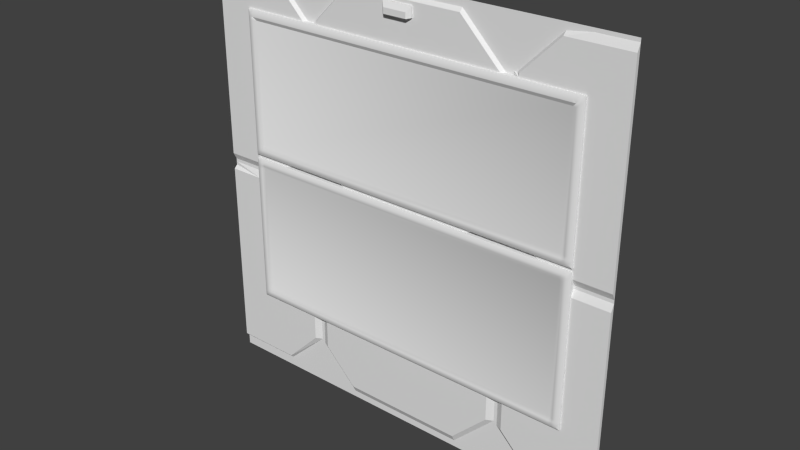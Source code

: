# Source: eng1_7.blend  (saved by Blender 2.76.0; exported with 4.5.12 LTS)
import bpy
from mathutils import Matrix  # noqa: F401  (used for matrix-valued properties, if any)

bpy.ops.wm.read_factory_settings(use_empty=True)
scene = bpy.context.scene
scene.name = 'Scene'

# ---- collections
col_collection_1 = bpy.data.collections.new('Collection 1'); scene.collection.children.link(col_collection_1)

# ---- materials (node trees are filled in below, after node groups)
mat_eng1_5 = bpy.data.materials.new('eng1_5')
mat_eng1_5.alpha_threshold = 0.0
mat_eng1_5.use_transparent_shadow = False
mat_eng1_5.roughness = 0.5
mat_eng1_5.specular_intensity = 0.0

# ---- material node trees

# ---- world
world_world = bpy.data.worlds.new('World'); scene.world = world_world
world_world.color = (0.05088, 0.05088, 0.05088)
world_world.use_sun_shadow = False
world_world.sun_shadow_jitter_overblur = 0.0
world_world.cycles.sampling_method = 'MANUAL'
world_world.cycles.sample_map_resolution = 256

# ---- meshes
me_eng1_7_back_mesh = bpy.data.meshes.new('eng1_7_back_mesh')
me_eng1_7_back_mesh.from_pydata([(1.0, 1.25, -0.82), (1.06, 1.25, -0.82), (1.02, 1.25, -0.82), (1.04, 1.25, -0.82), (-1.02, 1.25, -0.82), (-1.0, 1.25, -0.82), (-1.0, 1.25, 0.9205), (-1.0, 1.24, -0.78), (1.0, 1.25, -0.76), (1.0, 1.24, 0.96), (1.06, 1.295, 0.98), (1.02, 1.295, 0.98), (1.0, 1.24, 0.94), (1.0, 1.25, 0.98), (1.04, 1.295, 0.98), (-1.0, 1.25, -0.76), (-1.04, 1.24, -0.76), (1.06, 1.28, 0.94), (-1.04, 1.24, -0.78), (1.06, 1.28, 0.96), (-1.06, 1.25, -0.76), (-1.06, 1.25, -0.78), (-1.02, 1.24, -0.76), (-1.02, 1.295, 0.98), (-1.02, 1.24, -0.78), (-1.06, 1.28, 0.98), (-1.06, 1.28, 0.94), (-1.06, 1.28, 0.96), (1.04, 1.24, -0.76), (1.04, 1.24, -0.78), (1.02, 1.24, -0.76), (-1.04, 1.295, 0.98), (1.02, 1.24, -0.78), (1.06, 1.25, -0.76), (1.06, 1.28, -0.76), (-1.06, 1.28, -0.76), (1.06, 1.25, -0.78), (-1.04, 1.24, 0.9205), (-1.0, 1.295, 0.98), (-1.06, 1.25, 0.9205), (-1.06, 1.25, 0.96), (1.06, 1.28, -0.82), (1.02, 1.28, -0.82), (1.04, 1.28, -0.82), (-1.02, 1.28, -0.82), (-1.06, 1.28, -0.82), (-1.04, 1.28, -0.82), (-1.0, 1.28, -0.82), (-1.04, 1.24, 0.96), (-1.06, 1.25, 0.94), (1.06, 1.28, -0.8), (1.06, 1.28, -0.78), (-1.06, 1.28, -0.8), (-1.06, 1.28, -0.78), (-1.04, 1.24, 0.94), (-1.06, 1.25, 0.98), (-1.04, 1.25, 0.98), (1.06, 1.28, 0.9205), (-1.06, 1.28, 0.9205), (-1.02, 1.24, 0.9205), (-1.02, 1.24, 0.96), (-1.0, 1.24, 0.96), (1.0, 1.295, 0.98), (1.0, 1.28, -0.82), (-1.02, 1.24, 0.94), (-1.0, 1.24, 0.94), (1.06, 1.28, 0.08004), (-1.06, 1.28, 0.08004), (-1.02, 1.25, 0.98), (1.06, 1.28, 0.1801), (-1.06, 1.28, 0.1801), (-1.0, 1.25, 0.98), (1.04, 1.24, 0.94), (1.04, 1.24, 0.9205), (1.02, 1.24, 0.94), (1.02, 1.24, 0.9205), (1.06, 1.25, 0.94), (1.06, 1.25, 0.9205), (1.04, 1.24, 0.96), (1.04, 1.25, 0.98), (1.06, 1.28, 0.1), (1.06, 1.28, 0.1201), (1.06, 1.28, 0.1401), (1.06, 1.28, 0.1601), (1.02, 1.28, 0.1), (1.02, 1.28, 0.1201), (1.04, 1.28, 0.1), (1.04, 1.28, 0.1201), (-1.02, 1.28, 0.1), (-1.02, 1.28, 0.1201), (-1.06, 1.28, 0.1), (-1.06, 1.28, 0.1201), (-1.06, 1.28, 0.1401), (-1.06, 1.28, 0.1601), (-1.04, 1.28, 0.1), (-1.04, 1.28, 0.1201), (-1.0, 1.28, 0.1), (-1.0, 1.28, 0.1201), (1.0, 1.28, 0.1), (1.0, 1.28, 0.1201), (1.02, 1.25, 0.98), (1.02, 1.24, 0.96), (1.06, 1.28, 0.03998), (-1.06, 1.28, 0.03998), (1.02, 1.24, 0.9403), (1.06, 1.28, 0.06001), (-1.06, 1.28, 0.06001), (1.06, 1.25, 0.96), (-1.04, 1.25, -0.82), (-1.06, 1.25, -0.82), (1.06, 1.25, -0.8), (1.02, 1.24, -0.8), (1.04, 1.24, -0.8), (-1.02, 1.24, -0.8), (-1.06, 1.25, -0.8), (-1.04, 1.24, -0.8), (-1.0, 1.24, -0.8), (1.0, 1.24, -0.8), (1.0, 1.24, -0.78), (1.06, 1.25, 0.1801), (1.02, 1.24, 0.1801), (1.04, 1.24, 0.1801), (-1.02, 1.24, 0.1801), (-1.06, 1.25, 0.1801), (-1.04, 1.24, 0.1801), (-1.0, 1.25, 0.1801), (1.0, 1.25, 0.9205), (1.0, 1.25, 0.1801), (1.06, 1.25, 0.06001), (1.06, 1.25, 0.08004), (1.02, 1.24, 0.06001), (1.02, 1.24, 0.08004), (1.04, 1.24, 0.06001), (1.04, 1.24, 0.08004), (-1.02, 1.24, 0.06001), (-1.02, 1.24, 0.08004), (-1.06, 1.25, 0.06001), (-1.06, 1.25, 0.08004), (-1.04, 1.24, 0.06001), (-1.04, 1.24, 0.08004), (-1.0, 1.24, 0.06001), (-1.0, 1.24, 0.08004), (1.0, 1.24, 0.06001), (1.0, 1.24, 0.08004), (1.06, 1.25, 0.1601), (1.02, 1.24, 0.1601), (1.04, 1.24, 0.1601), (-1.02, 1.24, 0.1601), (-1.06, 1.25, 0.1601), (-1.04, 1.24, 0.1601), (-1.0, 1.24, 0.1601), (1.0, 1.24, 0.1601), (1.06, 1.25, 0.1), (1.06, 1.25, 0.1201), (1.06, 1.25, 0.1401), (1.02, 1.25, 0.1), (1.02, 1.25, 0.1201), (1.02, 1.24, 0.1401), (1.04, 1.25, 0.1), (1.04, 1.25, 0.1201), (1.04, 1.24, 0.1401), (-1.02, 1.25, 0.1), (-1.02, 1.25, 0.1201), (-1.02, 1.24, 0.1401), (-1.06, 1.25, 0.1), (-1.06, 1.25, 0.1201), (-1.06, 1.25, 0.1401), (-1.04, 1.25, 0.1), (-1.04, 1.25, 0.1201), (-1.04, 1.24, 0.1401), (-1.0, 1.25, 0.1), (-1.0, 1.25, 0.1201), (-1.0, 1.24, 0.1401), (1.0, 1.25, 0.1), (1.0, 1.25, 0.1201), (1.0, 1.24, 0.1401), (1.06, 1.25, 0.03998), (1.02, 1.24, 0.03998), (1.04, 1.24, 0.03998), (-1.02, 1.24, 0.03998), (-1.06, 1.25, 0.03998), (-1.04, 1.24, 0.03998), (-1.0, 1.25, 0.03998), (1.0, 1.25, 0.03998), (1.06, 1.25, 0.98), (1.02, 1.24, 0.94), (-1.02, 1.24, 0.9403), (-1.02, 1.24, 0.94), (1.02, 1.25, -0.82), (1.0, 1.25, -0.82), (1.02, 1.24, 0.94), (1.0, 1.24, 0.94), (1.02, 1.25, 0.98), (1.0, 1.25, 0.98), (1.0, 1.25, 0.9205), (-1.0, 1.25, 0.9205), (-1.06, 1.25, 0.1801), (-1.06, 1.25, 0.9205), (1.06, 1.25, 0.1801), (1.06, 1.25, 0.9205), (-1.06, 1.25, -0.8), (-1.06, 1.25, -0.78), (-1.06, 1.25, -0.82), (-1.06, 1.25, -0.82), (-1.06, 1.25, -0.82), (1.06, 1.25, -0.8), (1.06, 1.25, -0.78), (1.06, 1.25, -0.82), (1.06, 1.25, -0.82), (1.06, 1.25, -0.82), (-1.04, 1.25, -0.82), (-1.02, 1.25, -0.82), (-1.0, 1.25, -0.82), (1.04, 1.25, -0.82), (-1.0, 1.24, 0.94), (-1.0, 1.25, 0.98), (-1.06, 1.25, -0.76), (1.06, 1.25, -0.76), (-1.02, 1.25, 0.98), (-1.04, 1.25, 0.98), (-1.06, 1.25, 0.94), (-1.06, 1.25, 0.96), (-1.06, 1.25, 0.98), (-1.06, 1.25, 0.98), (-1.06, 1.25, 0.98), (1.06, 1.25, 0.94), (1.06, 1.25, 0.96), (1.04, 1.25, 0.98), (1.06, 1.25, 0.06001), (1.06, 1.25, 0.08004), (-1.06, 1.25, 0.06001), (-1.06, 1.25, 0.08004), (1.06, 1.25, 0.1601), (-1.06, 1.25, 0.1601), (1.06, 1.25, 0.1), (1.06, 1.25, 0.1), (1.06, 1.25, 0.1), (1.06, 1.25, 0.1201), (1.06, 1.25, 0.1201), (1.06, 1.25, 0.1201), (1.06, 1.25, 0.1401), (-1.06, 1.25, 0.1), (-1.06, 1.25, 0.1), (-1.06, 1.25, 0.1), (-1.06, 1.25, 0.1201), (-1.06, 1.25, 0.1201), (-1.06, 1.25, 0.1201), (-1.06, 1.25, 0.1401), (-1.0, 1.25, 0.1), (-1.02, 1.25, 0.1), (-1.0, 1.25, 0.1201), (-1.02, 1.25, 0.1201), (-1.04, 1.25, 0.1), (-1.04, 1.25, 0.1201), (1.02, 1.25, 0.1), (1.0, 1.25, 0.1), (1.02, 1.25, 0.1201), (1.0, 1.25, 0.1201), (1.04, 1.25, 0.1), (1.04, 1.25, 0.1201), (1.06, 1.25, 0.03998), (-1.06, 1.25, 0.03998), (1.06, 1.28, 0.1), (1.06, 1.28, 0.1201), (-1.06, 1.295, 0.98), (-1.06, 1.28, 0.1), (1.06, 1.28, -0.82), (-1.06, 1.28, 0.1201), (-1.06, 1.28, -0.82), (1.06, 1.28, 0.98), (1.06, 1.25, 0.98), (1.06, 1.25, 0.98), (1.06, 1.25, 0.98), (-1.02, 1.24, 0.94), (-1.28, 1.28, 1.24), (-1.28, 1.26, 0.06), (-1.28, 1.28, -0.02), (-1.28, 1.26, -1.2), (1.28, 1.28, 0.04), (1.28, 1.28, -1.22), (1.28, 1.26, -1.2), (-1.28, 1.28, -1.28), (1.28, 1.28, -1.28), (-1.28, 1.28, 1.28), (1.28, 1.28, 1.28), (-1.28, 1.28, 0.0), (1.28, 1.28, 0.0), (1.28, 1.28, 0.02), (-1.28, 1.28, 0.02), (1.28, 1.28, 1.26), (-1.28, 1.28, 1.26), (1.28, 1.28, 1.24), (-1.28, 1.28, 0.04), (1.28, 1.26, 0.06), (-1.28, 1.26, -0.04), (1.28, 1.26, -0.04), (1.28, 1.28, -0.02), (-1.28, 1.28, -1.24), (1.28, 1.28, -1.24), (-0.34, 1.28, 1.26), (-0.34, 1.28, 1.24), (-0.9, 1.28, 1.26), (-0.9, 1.28, 1.24), (-0.62, 1.28, 0.98), (0.64, 1.28, 0.98), (-0.64, 1.28, 0.98), (-0.66, 1.26, 0.98), (0.6, 1.26, 0.98), (0.62, 1.28, 0.98), (1.06, 1.26, -0.04), (1.06, 1.28, 0.02), (1.06, 1.28, 1.26), (-0.88, 1.28, -1.24), (1.001, 1.28, 0.1201), (0.4801, 1.28, 0.1201), (-0.36, 1.28, -1.24), (1.28, 1.26, 1.22), (-0.34, 1.26, 1.22), (-0.9, 1.26, 1.22), (-1.28, 1.26, 1.22), (-0.6, 1.28, 1.0), (0.66, 1.28, 1.0), (-0.58, 1.28, 1.0), (-0.56, 1.26, 1.0), (0.7, 1.26, 1.0), (0.68, 1.28, 1.0), (-0.4201, 1.26, 0.1201), (0.7999, 1.28, 0.1201), (0.38, 1.28, -1.24), (0.36, 1.28, 1.26), (0.36, 1.28, 1.24), (0.36, 1.26, 1.22), (0.86, 1.25, 0.1), (0.86, 1.28, 0.1), (1.001, 1.25, 0.1201), (0.9, 1.28, -1.24), (0.92, 1.28, 1.26), (0.92, 1.28, 1.24), (0.92, 1.26, 1.22), (-0.62, 1.28, -0.98), (0.64, 1.28, -0.98), (-0.66, 1.26, -0.98), (0.6, 1.26, -0.98), (-0.6, 1.28, -1.0), (0.66, 1.28, -1.0), (-0.56, 1.26, -1.0), (0.7, 1.26, -1.0), (1.06, 1.26, 1.22), (-0.7799, 1.28, 0.1201), (-0.6, 1.28, 0.98), (1.06, 1.28, 1.28), (-0.56, 1.26, 0.98), (0.7, 1.26, 0.98), (1.06, 1.26, 0.06), (0.66, 1.28, 0.98), (1.06, 1.28, 0.0), (-1.061, 1.26, 0.98), (1.06, 1.26, 0.98), (-1.28, 1.28, -1.22), (0.9, 1.26, -1.2), (-0.88, 1.28, -1.22), (-0.88, 1.26, -1.2), (-0.36, 1.26, -1.2), (0.38, 1.26, -1.2), (0.07996, 1.26, 1.2), (0.07998, 1.26, 1.14), (-0.09997, 1.26, 1.14), (-0.09996, 1.26, 1.2), (0.06003, 1.26, 1.14), (0.06003, 1.238, 1.133), (-0.07999, 1.26, 1.14), (-0.07999, 1.238, 1.133), (0.07996, 1.25, 1.2), (0.07998, 1.25, 1.14), (-0.07999, 1.23, 1.137), (-0.09997, 1.25, 1.14), (-0.09996, 1.25, 1.2), (0.06003, 1.23, 1.137), (0.05998, 1.23, 1.17), (-0.08001, 1.23, 1.17), (-0.6, 1.28, -0.82), (1.28, 1.28, -0.82), (-1.28, 1.26, -0.82), (-0.62, 1.28, -0.82), (0.66, 1.28, -0.82), (-0.56, 1.26, -0.82), (0.64, 1.28, -0.82), (0.6, 1.26, -0.82), (-0.66, 1.26, -0.82), (-1.28, 1.28, -0.82), (0.7, 1.26, -0.82), (1.28, 1.26, -0.82), (1.06, 1.26, -0.82), (-1.061, 1.26, -0.04), (-1.061, 1.28, 1.28), (-1.061, 1.26, -0.82), (-1.061, 1.28, 1.26), (-1.061, 1.26, 1.22), (-1.061, 1.28, 0.02), (-1.061, 1.26, 0.06), (-1.061, 1.28, 0.0), (0.82, 1.28, 0.1), (-1.04, 1.26, 0.98), (0.4401, 1.26, 0.1201), (-0.8199, 1.26, 0.1201), (-0.4601, 1.28, 0.1201), (1.001, 1.25, 0.1201), (0.8399, 1.26, 0.1201), (-1.06, 1.26, -0.8), (-0.44, 1.28, 0.1), (0.86, 1.26, 0.1), (0.42, 1.26, 0.1), (0.46, 1.28, 0.1), (-0.84, 1.26, 0.1), (-0.4, 1.26, 0.1), (-0.8, 1.28, 0.1), (-1.061, 1.26, 0.1201), (-0.8199, 1.28, 0.1201), (-0.8199, 1.277, 0.1201), (-0.8199, 1.25, 0.1201), (-0.84, 1.252, 0.1), (-0.84, 1.25, 0.1), (-0.84, 1.25, 0.1), (-0.84, 1.28, 0.1), (-1.061, 1.26, 0.1), (1.06, 1.26, 0.1), (0.86, 1.278, 0.1), (0.8399, 1.25, 0.1201), (0.8399, 1.28, 0.1201), (1.06, 1.26, 0.1201), (0.8399, 1.252, 0.1201)], [], [(230, 138, 139, 231), (134, 135, 139), (142, 130, 131, 143), (132, 228, 229, 133), (130, 132, 133), (140, 142, 143, 141), (61, 9, 193, 215), (195, 126, 191, 214), (65, 12, 9, 61), (7, 118, 8, 15), (212, 189, 117, 116), (116, 117, 118, 7), (125, 127, 194, 6), (120, 121, 73, 75), (121, 198, 199, 73), (127, 120, 75, 194), (124, 122, 59, 37), (196, 124, 37, 197), (122, 125, 6, 59), (200, 115, 18, 201), (203, 210, 115), (115, 113, 24), (210, 211, 113, 115), (117, 111, 32, 118), (189, 188, 111, 117), (112, 205, 206, 29), (207, 205, 112), (112, 29, 32), (188, 213, 112, 111), (113, 116, 7, 24), (211, 212, 116, 113), (60, 61, 215, 218), (195, 214, 187), (273, 65, 61, 60, 186), (24, 7, 15), (32, 29, 28, 30), (29, 206, 217, 28), (32, 30, 8), (18, 24, 22, 16), (201, 18, 16, 216), (220, 54, 48, 221), (197, 37, 54, 220), (48, 219, 223), (48, 60, 218, 219), (37, 59, 64, 54), (48, 186, 60), (185, 74, 104), (72, 225, 226, 78), (104, 78, 101), (194, 75, 74, 185), (73, 199, 225, 72), (75, 73, 72, 74), (101, 78, 227, 192), (78, 226, 271), (9, 101, 192, 193), (134, 140, 141, 135), (150, 151, 127, 125), (145, 146, 121, 120), (146, 232, 198, 121), (145, 120, 127), (149, 147, 122, 124), (233, 149, 124, 196), (147, 150, 125), (135, 141, 248, 249), (251, 250, 172, 163), (163, 172, 150, 147), (139, 252, 242), (245, 253, 169), (166, 169, 149, 233), (139, 135, 249, 252), (253, 251, 163, 169), (169, 163, 147), (143, 131, 254, 255), (257, 334, 256, 157, 175), (175, 157, 145, 151), (133, 229, 234), (237, 240, 160), (160, 240, 232, 146), (131, 133, 258, 254), (256, 259, 160, 157), (160, 146, 145), (141, 143, 255, 421, 248), (250, 257, 175, 172), (172, 175, 151, 150), (22, 15, 182, 179), (216, 16, 181, 261), (16, 22, 179, 181), (8, 30, 177, 183), (28, 217, 260, 178), (30, 28, 178, 177), (15, 8, 183, 182), (182, 140, 134), (261, 181, 138, 230), (181, 179, 134, 138), (183, 177, 130), (178, 260, 228, 132), (177, 178, 132, 130), (182, 183, 142, 140), (53, 52, 114, 21), (66, 262, 236), (51, 34, 33), (83, 69, 119), (87, 81, 238), (58, 70, 123, 39), (263, 82, 154), (14, 79, 270), (82, 83, 144), (35, 53, 21, 20), (70, 93, 148, 123), (96, 88, 161), (97, 171, 162), (47, 5, 4), (31, 264, 224), (57, 17, 76), (84, 155, 158), (43, 3, 2), (105, 66, 129), (85, 87, 159), (102, 105, 128), (94, 90, 243), (266, 208, 3), (95, 168, 246), (63, 0, 5), (333, 423, 420, 426), (44, 4, 108), (67, 106, 136, 137), (25, 27, 40, 222), (97, 417, 418), (106, 103, 180, 136), (26, 58, 39, 49), (46, 108, 204), (27, 26, 49, 40), (38, 71, 13), (17, 19, 107), (62, 13, 100), (265, 67, 137, 241), (41, 50, 110, 209), (31, 56, 68), (34, 102, 176), (88, 94, 167), (50, 51, 36), (92, 267, 244, 247), (89, 162, 168), (93, 92, 247, 148), (42, 2, 0), (103, 35, 20, 180), (19, 269, 272), (98, 173, 155), (99, 313, 406), (69, 57, 77), (11, 100, 79), (52, 45, 202, 114), (23, 68, 71), (86, 158, 235), (258, 133, 152), (131, 130, 133), (142, 183, 130), (259, 153, 160), (157, 160, 145), (151, 145, 127), (191, 126, 190), (12, 185, 104, 101, 9), (74, 72, 78, 104), (227, 78, 184), (64, 273, 186), (221, 48, 55), (54, 64, 186, 48), (59, 6, 273, 64), (166, 165, 169), (149, 169, 147), (122, 147, 125), (231, 139, 164), (179, 182, 134), (138, 134, 139), (200, 109, 115), (18, 115, 24), (22, 24, 15), (111, 112, 32), (118, 32, 8), (213, 1, 112), (275, 319, 274, 292), (276, 389, 382, 294), (391, 280, 279, 381), (316, 293, 278, 291), (307, 308, 304, 329, 330, 331), (362, 345, 343, 315), (359, 335, 298, 279, 280), (331, 330, 329, 299, 300, 317), (300, 299, 320, 322, 323, 317), (355, 286, 287, 310), (291, 289, 311, 347, 316), (296, 286, 355, 309, 295), (301, 302, 318, 306, 305, 303), (380, 343, 345, 385), (282, 298, 335, 344, 384, 386, 340, 328, 315, 343, 380, 383, 339, 312, 297, 281), (397, 318, 302, 301, 396), (110, 50, 36), (404, 413, 415, 348), (297, 312, 360, 361, 277, 358), (11, 62, 100), (77, 57, 76), (328, 363, 362, 315), (33, 34, 176), (295, 309, 392, 391), (98, 333, 426), (129, 66, 236), (414, 326, 405, 409), (336, 321, 325, 324, 338, 337), (414, 411, 403, 326), (310, 287, 278, 293, 353), (356, 402, 306, 318, 397), (316, 347, 357, 429, 425, 353, 293), (340, 342, 363, 328), (107, 19, 272), (268, 46, 204), (62, 38, 13), (360, 312, 339, 341, 361), (335, 359, 346, 344), (144, 83, 119), (403, 411, 412, 314), (348, 415, 409, 405), (371, 369, 377, 374), (317, 366, 367, 364, 331), (365, 364, 372, 373), (367, 366, 375, 376), (369, 373, 377), (372, 376, 379, 378), (378, 379, 374, 377), (378, 377, 373, 372), (374, 379, 376, 375), (364, 367, 376, 372), (375, 371, 374), (366, 370, 371, 375), (370, 368, 369, 371), (368, 365, 373, 369), (350, 311, 289, 284), (354, 352, 324, 325, 321), (314, 412, 401, 327), (410, 407, 327, 401), (339, 383, 388, 341), (389, 358, 277, 382), (44, 47, 4), (63, 42, 0), (42, 43, 2), (390, 384, 344, 346), (342, 340, 386, 387), (295, 391, 381, 296), (391, 392, 390, 346, 359, 280), (388, 395, 382, 277, 361, 341), (43, 266, 3), (47, 63, 5), (46, 44, 108), (387, 385, 345, 362, 363, 342), (396, 394, 283, 290), (395, 408, 393, 294, 382), (400, 398, 288, 285), (319, 397, 396, 290, 274), (294, 393, 400, 285, 276), (399, 275, 292, 288, 398), (275, 399, 424, 416, 356, 397, 319), (429, 407, 410, 425), (14, 11, 79), (76, 17, 107), (36, 51, 33), (10, 14, 270), (239, 263, 154), (154, 82, 144), (119, 69, 77), (128, 105, 129), (176, 102, 128), (347, 311, 336, 337, 338), (38, 23, 71), (323, 322, 320, 349, 351), (347, 338, 324, 352, 357), (23, 31, 68), (351, 307, 331, 364, 365, 368, 370, 366, 317, 323), (56, 31, 224), (303, 349, 320, 299, 329, 304, 354, 321, 336, 311, 350, 394, 396, 301), (174, 99, 406), (313, 85, 156), (419, 171, 418), (80, 86, 235), (332, 173, 426), (419, 418, 430, 427), (171, 97, 418), (89, 97, 162), (417, 428, 430, 418), (91, 95, 246), (95, 89, 168), (167, 94, 243), (170, 96, 161), (423, 96, 170), (420, 423, 170), (422, 420, 170), (161, 88, 167), (404, 416, 424, 413), (332, 426, 420, 422), (173, 98, 426), (84, 98, 155), (86, 84, 158), (159, 87, 238), (406, 313, 156), (428, 99, 174), (430, 428, 174), (427, 430, 174), (156, 85, 159)])
me_eng1_7_back_mesh.polygons.foreach_set('use_smooth', [1, 1, 1, 1, 1, 1, 1, 1, 1, 1, 1, 1, 1, 1, 1, 1, 1, 1, 1, 1, 1, 1, 1, 1, 1, 1, 1, 1, 1, 1, 1, 1, 1, 1, 1, 1, 1, 1, 1, 1, 1, 1, 1, 1, 1, 1, 1, 1, 1, 1, 1, 1, 1, 1, 1, 1, 1, 1, 1, 1, 1, 1, 1, 1, 1, 1, 1, 1, 1, 1, 1, 1, 1, 1, 1, 1, 1, 1, 1, 1, 1, 1, 1, 1, 1, 1, 1, 1, 1, 1, 1, 1, 1, 1, 1, 1, 1, 1, 1, 1, 1, 1, 1, 1, 1, 1, 1, 1, 1, 1, 1, 1, 1, 1, 1, 1, 1, 1, 1, 1, 1, 1, 1, 1, 1, 1, 1, 1, 1, 1, 1, 1, 1, 1, 1, 1, 1, 1, 1, 1, 1, 1, 1, 1, 1, 1, 1, 1, 1, 1, 1, 1, 1, 1, 1, 1, 1, 1, 1, 1, 1, 1, 1, 1, 1, 1, 1, 1, 1, 1, 1, 1, 1, 1, 1, 1, 1, 1, 1, 1, 0, 0, 0, 0, 0, 0, 0, 0, 0, 0, 0, 0, 0, 0, 0, 0, 1, 0, 0, 1, 1, 0, 1, 0, 1, 1, 0, 0, 0, 0, 0, 0, 0, 1, 1, 1, 0, 0, 1, 0, 0, 0, 0, 0, 0, 0, 0, 0, 0, 0, 0, 0, 0, 0, 0, 0, 0, 0, 0, 0, 0, 1, 1, 1, 0, 0, 0, 0, 0, 1, 1, 1, 0, 0, 0, 0, 0, 0, 0, 0, 0, 1, 1, 1, 1, 1, 1, 1, 1, 1, 0, 1, 0, 0, 1, 0, 1, 0, 1, 1, 1, 1, 1, 1, 1, 1, 1, 1, 1, 1, 1, 1, 1, 1, 1, 0, 1, 1, 1, 1, 1, 1, 1, 1, 1, 1])
_uv = me_eng1_7_back_mesh.uv_layers.new(name='UVMap')
_uv.uv.foreach_set('vector', [0.08676, 0.4888, 0.09293, 0.4888, 0.09293, 0.495, 0.08676, 0.495, 0.1016, 0.5234, 0.1016, 0.5313, 0.09375, 0.5313, 0.8906, 0.5234, 0.8984, 0.5234, 0.8984, 0.5313, 0.8906, 0.5313, 0.9073, 0.4779, 0.913, 0.4779, 0.913, 0.4835, 0.9073, 0.4835, 0.8984, 0.5234, 0.9062, 0.5234, 0.9062, 0.5313, 0.1094, 0.5234, 0.8906, 0.5234, 0.8906, 0.5313, 0.1094, 0.5313, 0.1094, 0.875, 0.8906, 0.875, 0.8906, 0.8828, 0.1094, 0.8828, 0.7567, 0.5518, 0.8688, 0.5518, 0.8688, 0.5529, 0.7567, 0.5529, 0.1094, 0.8672, 0.8906, 0.8672, 0.8906, 0.875, 0.1094, 0.875, 0.1094, 0.1953, 0.8906, 0.1953, 0.8906, 0.2031, 0.1094, 0.2031, 0.1094, 0.1797, 0.8906, 0.1797, 0.8906, 0.1875, 0.1094, 0.1875, 0.1094, 0.1875, 0.8906, 0.1875, 0.8906, 0.1953, 0.1094, 0.1953, 0.1094, 0.578, 0.8906, 0.578, 0.8906, 0.8672, 0.1094, 0.8672, 0.8998, 0.6196, 0.9049, 0.6196, 0.9049, 0.8103, 0.8998, 0.8103, 0.907, 0.5984, 0.9133, 0.5984, 0.9133, 0.8314, 0.907, 0.8314, 0.9004, 0.6607, 0.9031, 0.6607, 0.9031, 0.7618, 0.9004, 0.7618, 0.09399, 0.579, 0.1013, 0.579, 0.1013, 0.8509, 0.09399, 0.8509, 0.0881, 0.6502, 0.09159, 0.6502, 0.09159, 0.7796, 0.0881, 0.7796, 0.1019, 0.553, 0.1019, 0.551, 0.1752, 0.551, 0.1752, 0.553, 0.08676, 0.2238, 0.09293, 0.2238, 0.09293, 0.2299, 0.08676, 0.2299, 0.08594, 0.1797, 0.09375, 0.1797, 0.09375, 0.1875, 0.09375, 0.1875, 0.1016, 0.1875, 0.1016, 0.1953, 0.09375, 0.1797, 0.1016, 0.1797, 0.1016, 0.1875, 0.09375, 0.1875, 0.8906, 0.1875, 0.8984, 0.1875, 0.8984, 0.1953, 0.8906, 0.1953, 0.8906, 0.1797, 0.8984, 0.1797, 0.8984, 0.1875, 0.8906, 0.1875, 0.9073, 0.2352, 0.913, 0.2352, 0.913, 0.2409, 0.9073, 0.2409, 0.913, 0.2296, 0.913, 0.2352, 0.9073, 0.2352, 0.9062, 0.1875, 0.9062, 0.1953, 0.8984, 0.1953, 0.8984, 0.1797, 0.9062, 0.1797, 0.9062, 0.1875, 0.8984, 0.1875, 0.1016, 0.1875, 0.1094, 0.1875, 0.1094, 0.1953, 0.1016, 0.1953, 0.1016, 0.1797, 0.1094, 0.1797, 0.1094, 0.1875, 0.1016, 0.1875, 0.1016, 0.875, 0.1094, 0.875, 0.1094, 0.8828, 0.1016, 0.8828, 0.7567, 0.5518, 0.7567, 0.5529, 0.7556, 0.5529, 0.1017, 0.8672, 0.1094, 0.8672, 0.1094, 0.875, 0.1016, 0.875, 0.1016, 0.8673, 0.1255, 0.1955, 0.1329, 0.1955, 0.1329, 0.2029, 0.8984, 0.1953, 0.9062, 0.1953, 0.9062, 0.2031, 0.8984, 0.2031, 0.9073, 0.2409, 0.913, 0.2409, 0.913, 0.2465, 0.9073, 0.2465, 0.8984, 0.1953, 0.8984, 0.2031, 0.8906, 0.2031, 0.09375, 0.1953, 0.1016, 0.1953, 0.1016, 0.2031, 0.09375, 0.2031, 0.08676, 0.2299, 0.09293, 0.2299, 0.09293, 0.2361, 0.08676, 0.2361, 0.0881, 0.783, 0.09159, 0.783, 0.09159, 0.7865, 0.0881, 0.7865, 0.0881, 0.7796, 0.09159, 0.7796, 0.09159, 0.783, 0.0881, 0.783, 0.09375, 0.875, 0.09375, 0.8828, 0.08594, 0.8828, 0.09375, 0.875, 0.1016, 0.875, 0.1016, 0.8828, 0.09375, 0.8828, 0.09399, 0.8509, 0.1013, 0.8509, 0.1013, 0.858, 0.09399, 0.858, 0.09375, 0.875, 0.1016, 0.8673, 0.1016, 0.875, 0.8983, 0.8672, 0.8984, 0.8672, 0.8984, 0.8673, 0.907, 0.8376, 0.9133, 0.8376, 0.9133, 0.8439, 0.907, 0.8439, 0.8984, 0.8673, 0.9062, 0.875, 0.8984, 0.875, 0.9004, 0.7618, 0.9031, 0.7618, 0.9031, 0.7645, 0.9031, 0.7645, 0.907, 0.8314, 0.9133, 0.8314, 0.9133, 0.8376, 0.907, 0.8376, 0.8998, 0.8103, 0.9049, 0.8103, 0.9049, 0.8153, 0.8998, 0.8153, 0.8984, 0.875, 0.9062, 0.875, 0.9062, 0.8828, 0.8984, 0.8828, 0.907, 0.8439, 0.9133, 0.8439, 0.9133, 0.8502, 0.8906, 0.875, 0.8984, 0.875, 0.8984, 0.8828, 0.8906, 0.8828, 0.1016, 0.5234, 0.1094, 0.5234, 0.1094, 0.5313, 0.1016, 0.5313, 0.1094, 0.5625, 0.8906, 0.5625, 0.8906, 0.5703, 0.1094, 0.5703, 0.8998, 0.6144, 0.9049, 0.6144, 0.9049, 0.6196, 0.8998, 0.6196, 0.907, 0.5921, 0.9133, 0.5921, 0.9133, 0.5984, 0.907, 0.5984, 0.9031, 0.658, 0.9031, 0.6607, 0.9004, 0.6607, 0.09399, 0.5717, 0.1013, 0.5717, 0.1013, 0.579, 0.09399, 0.579, 0.0881, 0.6467, 0.09159, 0.6467, 0.09159, 0.6502, 0.0881, 0.6502, 0.1016, 0.5625, 0.1094, 0.5625, 0.1094, 0.5703, 0.1016, 0.5313, 0.1094, 0.5313, 0.1094, 0.5391, 0.1016, 0.5391, 0.1016, 0.5469, 0.1094, 0.5469, 0.1094, 0.5547, 0.1016, 0.5547, 0.1114, 0.5627, 0.1191, 0.5627, 0.1191, 0.5703, 0.1114, 0.5703, 0.09375, 0.5313, 0.09375, 0.5391, 0.08594, 0.5391, 0.08594, 0.5469, 0.09375, 0.5469, 0.09375, 0.5547, 0.0881, 0.6432, 0.09159, 0.6432, 0.09159, 0.6467, 0.0881, 0.6467, 0.09375, 0.5313, 0.1016, 0.5313, 0.1016, 0.5391, 0.09375, 0.5391, 0.09375, 0.5469, 0.1016, 0.5469, 0.1016, 0.5547, 0.09375, 0.5547, 0.1038, 0.5627, 0.1114, 0.5627, 0.1114, 0.5703, 0.8906, 0.5313, 0.8984, 0.5313, 0.8984, 0.5391, 0.8906, 0.5391, 0.8906, 0.5469, 0.891, 0.5469, 0.8984, 0.5469, 0.8984, 0.5547, 0.8906, 0.5547, 0.8809, 0.5627, 0.8885, 0.5627, 0.8885, 0.5703, 0.8809, 0.5703, 0.9073, 0.4835, 0.913, 0.4835, 0.913, 0.4892, 0.9133, 0.5795, 0.9133, 0.5858, 0.907, 0.5858, 0.907, 0.5858, 0.9133, 0.5858, 0.9133, 0.5921, 0.907, 0.5921, 0.8984, 0.5313, 0.9062, 0.5313, 0.9062, 0.5391, 0.8984, 0.5391, 0.8984, 0.5469, 0.9062, 0.5469, 0.9062, 0.5547, 0.8984, 0.5547, 0.9049, 0.6093, 0.9049, 0.6144, 0.8998, 0.6144, 0.1094, 0.5313, 0.8906, 0.5313, 0.8906, 0.5391, 0.1719, 0.5391, 0.1094, 0.5391, 0.1094, 0.5469, 0.8906, 0.5469, 0.8906, 0.5547, 0.1094, 0.5547, 0.1191, 0.5627, 0.8809, 0.5627, 0.8809, 0.5703, 0.1191, 0.5703, 0.01843, 0.5056, 0.01843, 0.504, 0.08068, 0.504, 0.08068, 0.5056, 0.08676, 0.2361, 0.09293, 0.2361, 0.09293, 0.4827, 0.08676, 0.4827, 0.09375, 0.2031, 0.1016, 0.2031, 0.1016, 0.5156, 0.09375, 0.5156, 0.8906, 0.2031, 0.8984, 0.2031, 0.8984, 0.5156, 0.8906, 0.5156, 0.9073, 0.2465, 0.913, 0.2465, 0.913, 0.4722, 0.9073, 0.4722, 0.8984, 0.2031, 0.9062, 0.2031, 0.9062, 0.5156, 0.8984, 0.5156, 0.1094, 0.2031, 0.8906, 0.2031, 0.8906, 0.5156, 0.1094, 0.5156, 0.02868, 0.5025, 0.02868, 0.503, 0.02822, 0.503, 0.08676, 0.4827, 0.09293, 0.4827, 0.09293, 0.4888, 0.08676, 0.4888, 0.09375, 0.5156, 0.1016, 0.5156, 0.1016, 0.5234, 0.09375, 0.5234, 0.8906, 0.5156, 0.8984, 0.5156, 0.8984, 0.5234, 0.9073, 0.4722, 0.913, 0.4722, 0.913, 0.4779, 0.9073, 0.4779, 0.8984, 0.5156, 0.9062, 0.5156, 0.9062, 0.5234, 0.8984, 0.5234, 0.02868, 0.5025, 0.07396, 0.5025, 0.07396, 0.503, 0.02868, 0.503, 0.08594, 0.1953, 0.08594, 0.1875, 0.08594, 0.1875, 0.08594, 0.1953, 0.9141, 0.5313, 0.9141, 0.5391, 0.9141, 0.5391, 0.9141, 0.1953, 0.9141, 0.2031, 0.9141, 0.2031, 0.9141, 0.5625, 0.9141, 0.5703, 0.9141, 0.5703, 0.7089, 0.007134, 0.7109, 0.007134, 0.7109, 0.007134, 0.08594, 0.8596, 0.08594, 0.5703, 0.08594, 0.5703, 0.08594, 0.8596, 0.9141, 0.5469, 0.9141, 0.5547, 0.9141, 0.5547, 0.9062, 0.8828, 0.9062, 0.8828, 0.9141, 0.8828, 0.9141, 0.5547, 0.9141, 0.5625, 0.9141, 0.5625, 0.08594, 0.2031, 0.08594, 0.1953, 0.08594, 0.1953, 0.08594, 0.2031, 0.08594, 0.5703, 0.08594, 0.5625, 0.08594, 0.5625, 0.08594, 0.5703, 0.5084, 0.005167, 0.5065, 0.005167, 0.5065, 0.005167, 0.5084, 0.007134, 0.5084, 0.007134, 0.5065, 0.007134, 0.1094, 0.1797, 0.1094, 0.1797, 0.1016, 0.1797, 0.09375, 0.8828, 0.08594, 0.8828, 0.08594, 0.8828, 0.9141, 0.8596, 0.9141, 0.8672, 0.9141, 0.8672, 0.707, 0.005167, 0.707, 0.005167, 0.7089, 0.005167, 0.9062, 0.1797, 0.9062, 0.1797, 0.8984, 0.1797, 0.9141, 0.5234, 0.9141, 0.5313, 0.9141, 0.5313, 0.707, 0.007134, 0.7089, 0.007134, 0.7089, 0.007134, 0.9141, 0.5156, 0.9141, 0.5234, 0.9141, 0.5234, 0.5045, 0.005167, 0.5025, 0.005167, 0.5025, 0.005167, 0.9141, 0.1797, 0.9141, 0.1797, 0.9062, 0.1797, 0.5045, 0.007134, 0.5045, 0.007134, 0.5025, 0.007134, 0.8906, 0.1797, 0.8906, 0.1797, 0.1094, 0.1797, 0.6912, 0.005167, 0.5242, 0.005167, 0.5242, 0.005167, 0.6912, 0.005167, 0.1016, 0.1797, 0.1016, 0.1797, 0.09375, 0.1797, 0.08594, 0.5313, 0.08594, 0.5234, 0.08594, 0.5234, 0.08594, 0.5313, 0.08594, 0.8828, 0.08594, 0.875, 0.08594, 0.875, 0.08594, 0.8828, 0.5084, 0.007134, 0.5261, 0.007134, 0.5261, 0.007134, 0.08594, 0.5234, 0.08594, 0.5156, 0.08594, 0.5156, 0.08594, 0.5234, 0.08594, 0.8672, 0.08594, 0.8596, 0.08594, 0.8596, 0.08594, 0.8672, 0.09375, 0.1797, 0.09375, 0.1797, 0.08594, 0.1797, 0.08594, 0.875, 0.08594, 0.8672, 0.08594, 0.8672, 0.08594, 0.875, 0.1094, 0.8828, 0.1094, 0.8828, 0.8906, 0.8828, 0.9141, 0.8672, 0.9141, 0.875, 0.9141, 0.875, 0.8906, 0.8828, 0.8906, 0.8828, 0.8984, 0.8828, 0.08594, 0.5391, 0.08594, 0.5313, 0.08594, 0.5313, 0.08594, 0.5391, 0.9141, 0.1797, 0.9141, 0.1875, 0.9141, 0.1875, 0.9141, 0.1797, 0.09375, 0.8828, 0.09375, 0.8828, 0.1016, 0.8828, 0.9141, 0.2031, 0.9141, 0.5156, 0.9141, 0.5156, 0.5065, 0.005167, 0.5045, 0.005167, 0.5045, 0.005167, 0.9141, 0.1875, 0.9141, 0.1953, 0.9141, 0.1953, 0.08594, 0.5547, 0.08594, 0.5469, 0.08594, 0.5469, 0.08594, 0.5547, 0.5065, 0.007134, 0.5065, 0.007134, 0.5045, 0.007134, 0.08594, 0.5625, 0.08594, 0.5547, 0.08594, 0.5547, 0.08594, 0.5625, 0.8984, 0.1797, 0.8984, 0.1797, 0.8906, 0.1797, 0.08594, 0.5156, 0.08594, 0.2031, 0.08594, 0.2031, 0.08594, 0.5156, 0.9141, 0.875, 0.9141, 0.8828, 0.9141, 0.8828, 0.705, 0.005167, 0.705, 0.005167, 0.707, 0.005167, 0.705, 0.007134, 0.7051, 0.007134, 0.7051, 0.007134, 0.9141, 0.5703, 0.9141, 0.8596, 0.9141, 0.8596, 0.8984, 0.8828, 0.8984, 0.8828, 0.9062, 0.8828, 0.08594, 0.1875, 0.08594, 0.1797, 0.08594, 0.1797, 0.08594, 0.1875, 0.1016, 0.8828, 0.1016, 0.8828, 0.1094, 0.8828, 0.7089, 0.005167, 0.7089, 0.005167, 0.7109, 0.005167, 0.9062, 0.5391, 0.9062, 0.5313, 0.9141, 0.5391, 0.8984, 0.5313, 0.8984, 0.5234, 0.9062, 0.5313, 0.07396, 0.503, 0.07396, 0.5025, 0.07441, 0.503, 0.9062, 0.5469, 0.9141, 0.5469, 0.9062, 0.5547, 0.8885, 0.5627, 0.8961, 0.5627, 0.8885, 0.5703, 0.8906, 0.5625, 0.8984, 0.5625, 0.8906, 0.5703, 0.8688, 0.5529, 0.8688, 0.5518, 0.8699, 0.5529, 0.8906, 0.8672, 0.8983, 0.8672, 0.8984, 0.8673, 0.8984, 0.875, 0.8906, 0.875, 0.8998, 0.8153, 0.9049, 0.8153, 0.9049, 0.8204, 0.8998, 0.8154, 0.9062, 0.8828, 0.9062, 0.875, 0.9141, 0.8828, 0.1016, 0.8672, 0.1017, 0.8672, 0.1016, 0.8673, 0.0881, 0.7865, 0.09159, 0.7865, 0.0881, 0.79, 0.09399, 0.858, 0.1013, 0.858, 0.1013, 0.8581, 0.09399, 0.8654, 0.1752, 0.553, 0.1752, 0.551, 0.1771, 0.5529, 0.1771, 0.553, 0.0881, 0.6432, 0.0881, 0.6397, 0.09159, 0.6432, 0.09399, 0.5717, 0.09399, 0.5643, 0.1013, 0.5717, 0.1019, 0.553, 0.09989, 0.553, 0.1019, 0.551, 0.08676, 0.495, 0.09293, 0.495, 0.08676, 0.5012, 0.08068, 0.5056, 0.08068, 0.504, 0.08224, 0.5056, 0.09375, 0.5234, 0.1016, 0.5234, 0.09375, 0.5313, 0.08676, 0.2238, 0.08676, 0.2176, 0.09293, 0.2238, 0.09375, 0.1953, 0.09375, 0.1875, 0.1016, 0.1953, 0.01843, 0.5056, 0.01687, 0.5056, 0.01843, 0.504, 0.8984, 0.1875, 0.9062, 0.1875, 0.8984, 0.1953, 0.8671, 0.1955, 0.8745, 0.1955, 0.8671, 0.2029, 0.9062, 0.1797, 0.9141, 0.1797, 0.9062, 0.1875, 0.4989, 0.5139, 0.6131, 0.5139, 0.615, 0.512, 0.4969, 0.512, 0.491, 0.512, 0.4122, 0.512, 0.4122, 0.5139, 0.489, 0.5139, 0.4122, 0.5139, 0.3748, 0.5139, 0.3728, 0.512, 0.4122, 0.512, 0.6131, 0.5139, 0.4989, 0.5139, 0.4969, 0.512, 0.615, 0.512, 0.7344, 0.8828, 0.7422, 0.8828, 0.75, 0.8828, 0.6406, 0.9922, 0.6406, 0.9844, 0.6406, 0.9766, 0.3594, 0.03125, 0.2812, 0.1094, 0.2656, 0.1094, 0.3594, 0.01562, 0.8516, 0.03125, 0.8516, 0.01562, 1.0, 0.01562, 1.0, 0.02344, 1.0, 0.03125, 0.6406, 0.9766, 0.6406, 0.9844, 0.6406, 0.9922, 0.3672, 0.9922, 0.3672, 0.9844, 0.3672, 0.9766, 0.3672, 0.9844, 0.3672, 0.9922, 0.2656, 0.8906, 0.2734, 0.8906, 0.2812, 0.8906, 0.3672, 0.9766, 0.9141, 0.5, 1.0, 0.5, 1.0, 0.5078, 0.9141, 0.5078, 1.0, 0.9844, 1.0, 0.9922, 0.9141, 0.9922, 0.9141, 0.9766, 1.0, 0.9766, 1.0, 0.4922, 1.0, 0.5, 0.9141, 0.5, 0.9141, 0.4844, 1.0, 0.4844, 0.1484, 0.9922, 0.1484, 0.9844, 0.1484, 0.9766, 0.2422, 0.8828, 0.25, 0.8828, 0.2578, 0.8828, 0.2656, 0.1797, 0.2656, 0.1094, 0.2812, 0.1094, 0.2812, 0.1797, 1.0, 0.0, 1.0, 0.01562, 0.8516, 0.01562, 0.7578, 0.1094, 0.7578, 0.1797, 0.75, 0.1797, 0.75, 0.1172, 0.6484, 0.01562, 0.3594, 0.01562, 0.2656, 0.1094, 0.2656, 0.1797, 0.2578, 0.1797, 0.2578, 0.1172, 0.1562, 0.01562, 0.0, 0.01562, 0.0, 0.0, 0.0857, 0.9766, 0.1484, 0.9766, 0.1484, 0.9844, 0.1484, 0.9922, 0.0857, 0.9922, 0.9141, 0.1875, 0.9141, 0.1875, 0.9141, 0.1953, 0.1764, 0.547, 0.1696, 0.5401, 0.1833, 0.5401, 0.1901, 0.547, 0.0, 0.01562, 0.1562, 0.01562, 0.1562, 0.02344, 0.1562, 0.03125, 0.0, 0.03125, 0.0, 0.02344, 0.8984, 0.8828, 0.8906, 0.8828, 0.8984, 0.8828, 0.9141, 0.8596, 0.9141, 0.8596, 0.9141, 0.8672, 0.6484, 0.01562, 0.6484, 0.03125, 0.3594, 0.03125, 0.3594, 0.01562, 0.9141, 0.2031, 0.9141, 0.2031, 0.9141, 0.5156, 1.0, 0.4844, 0.9141, 0.4844, 0.9141, 0.1797, 1.0, 0.1797, 0.705, 0.005167, 0.6912, 0.005167, 0.6912, 0.005167, 0.9141, 0.5313, 0.9141, 0.5313, 0.9141, 0.5391, 0.32, 0.5401, 0.3131, 0.547, 0.2995, 0.547, 0.3063, 0.5401, 0.8594, 0.9922, 0.7578, 0.8906, 0.7656, 0.8906, 0.7734, 0.8906, 0.8594, 0.9766, 0.8594, 0.9844, 0.32, 0.5401, 0.6003, 0.5401, 0.6072, 0.547, 0.3131, 0.547, 0.9141, 0.5078, 1.0, 0.5078, 1.0, 0.5156, 1.0, 0.5234, 0.9141, 0.5234, 0.0857, 0.8828, 0.09375, 0.8828, 0.2422, 0.8828, 0.1484, 0.9766, 0.0857, 0.9766, 1.0, 0.9766, 0.9141, 0.9766, 0.9141, 0.8828, 0.9141, 0.5469, 0.9141, 0.5391, 0.9141, 0.5234, 1.0, 0.5234, 0.75, 0.1172, 0.7344, 0.1172, 0.6484, 0.03125, 0.6484, 0.01562, 0.9141, 0.875, 0.9141, 0.875, 0.9141, 0.8828, 0.08594, 0.1797, 0.09375, 0.1797, 0.08594, 0.1797, 0.8906, 0.8828, 0.1094, 0.8828, 0.8906, 0.8828, 0.1562, 0.02344, 0.1562, 0.01562, 0.2578, 0.1172, 0.2422, 0.1172, 0.1562, 0.03125, 0.8516, 0.01562, 0.8516, 0.03125, 0.7734, 0.1094, 0.7578, 0.1094, 0.9141, 0.5625, 0.9141, 0.5625, 0.9141, 0.5703, 0.6072, 0.547, 0.6003, 0.5401, 0.614, 0.5401, 0.6208, 0.547, 0.1901, 0.547, 0.1833, 0.5401, 0.3063, 0.5401, 0.2995, 0.547, 0.4864, 0.9652, 0.5058, 0.9652, 0.5058, 0.965, 0.4864, 0.965, 0.3672, 0.9766, 0.4609, 0.9453, 0.461, 0.9687, 0.5312, 0.9687, 0.6406, 0.9766, 0.5312, 0.9453, 0.5312, 0.9687, 0.5312, 0.9687, 0.5312, 0.9453, 0.461, 0.9687, 0.4609, 0.9453, 0.4609, 0.9453, 0.461, 0.9687, 0.5058, 0.9652, 0.5085, 0.9654, 0.5058, 0.9654, 0.5312, 0.9687, 0.461, 0.9687, 0.4687, 0.9609, 0.5234, 0.9609, 0.5234, 0.9609, 0.4687, 0.9609, 0.4688, 0.9453, 0.5234, 0.9453, 0.5234, 0.9609, 0.5234, 0.9453, 0.5312, 0.9453, 0.5312, 0.9687, 0.4688, 0.9453, 0.4687, 0.9609, 0.461, 0.9687, 0.4609, 0.9453, 0.5312, 0.9687, 0.461, 0.9687, 0.461, 0.9687, 0.5312, 0.9687, 0.4837, 0.9654, 0.4864, 0.9652, 0.4864, 0.9654, 0.4617, 0.9466, 0.468, 0.9466, 0.468, 0.9464, 0.4617, 0.9466, 0.4688, 0.9444, 0.5234, 0.9444, 0.5234, 0.945, 0.4688, 0.945, 0.5245, 0.947, 0.5302, 0.947, 0.5302, 0.947, 0.5245, 0.9468, 0.9141, 1.0, 0.9141, 0.9922, 1.0, 0.9922, 1.0, 1.0, 0.7578, 0.8828, 0.7734, 0.8828, 0.7734, 0.8906, 0.7656, 0.8906, 0.7578, 0.8906, 0.6208, 0.547, 0.614, 0.5401, 0.737, 0.5401, 0.7302, 0.547, 0.7507, 0.5401, 0.7439, 0.547, 0.7302, 0.547, 0.737, 0.5401, 0.2578, 0.1172, 0.2578, 0.1797, 0.2422, 0.1797, 0.2422, 0.1172, 0.4122, 0.512, 0.3728, 0.512, 0.3748, 0.5139, 0.4122, 0.5139, 0.1016, 0.1797, 0.1094, 0.1797, 0.1016, 0.1797, 0.8906, 0.1797, 0.8984, 0.1797, 0.8906, 0.1797, 0.8984, 0.1797, 0.9062, 0.1797, 0.8984, 0.1797, 0.7734, 0.1797, 0.7578, 0.1797, 0.7578, 0.1094, 0.7734, 0.1094, 0.7344, 0.1172, 0.75, 0.1172, 0.75, 0.1797, 0.7344, 0.1797, 0.489, 0.5139, 0.4122, 0.5139, 0.4122, 0.512, 0.491, 0.512, 1.0, 0.1797, 0.9141, 0.1797, 0.7734, 0.1797, 0.7734, 0.1094, 0.8516, 0.03125, 1.0, 0.03125, 0.2422, 0.1797, 0.0857, 0.1797, 0.0, 0.1797, 0.0, 0.03125, 0.1562, 0.03125, 0.2422, 0.1172, 0.9062, 0.1797, 0.9141, 0.1797, 0.9062, 0.1797, 0.1094, 0.1797, 0.8906, 0.1797, 0.1094, 0.1797, 0.09375, 0.1797, 0.1016, 0.1797, 0.09375, 0.1797, 0.7344, 0.1797, 0.2812, 0.1797, 0.2812, 0.1094, 0.3594, 0.03125, 0.6484, 0.03125, 0.7344, 0.1172, 0.0857, 0.9922, 0.0857, 1.0, 0.0, 1.0, 0.0, 0.9922, 0.0857, 0.1797, 0.08594, 0.1875, 0.0857, 0.4844, 0.0, 0.4844, 0.0, 0.1797, 0.0857, 0.5, 0.0857, 0.5078, 0.0, 0.5078, 0.0, 0.5, 0.0, 0.9766, 0.0857, 0.9766, 0.0857, 0.9922, 0.0, 0.9922, 0.0, 0.9844, 0.0, 0.4844, 0.0857, 0.4844, 0.0857, 0.5, 0.0, 0.5, 0.0, 0.4922, 0.0857, 0.5234, 0.0, 0.5234, 0.0, 0.5156, 0.0, 0.5078, 0.0857, 0.5078, 0.0, 0.5234, 0.0857, 0.5234, 0.0857, 0.5352, 0.0857, 0.5469, 0.0857, 0.8828, 0.0857, 0.9766, 0.0, 0.9766, 0.8191, 0.547, 0.7439, 0.547, 0.7507, 0.5401, 0.8191, 0.5401, 0.9062, 0.8828, 0.8984, 0.8828, 0.9062, 0.8828, 0.9141, 0.8672, 0.9141, 0.8672, 0.9141, 0.875, 0.9141, 0.1953, 0.9141, 0.1953, 0.9141, 0.2031, 0.9141, 0.8828, 0.9062, 0.8828, 0.9141, 0.8828, 0.9141, 0.5469, 0.9141, 0.5469, 0.9141, 0.5547, 0.9141, 0.5547, 0.9141, 0.5547, 0.9141, 0.5625, 0.9141, 0.5703, 0.9141, 0.5703, 0.9141, 0.8596, 0.9141, 0.5234, 0.9141, 0.5234, 0.9141, 0.5313, 0.9141, 0.5156, 0.9141, 0.5156, 0.9141, 0.5234, 0.9141, 0.9766, 0.9141, 0.9922, 0.8594, 0.9922, 0.8594, 0.9844, 0.8594, 0.9766, 0.1094, 0.8828, 0.1016, 0.8828, 0.1094, 0.8828, 0.2812, 0.8906, 0.2734, 0.8906, 0.2656, 0.8906, 0.2656, 0.8828, 0.2812, 0.8828, 0.9141, 0.9766, 0.8594, 0.9766, 0.7734, 0.8906, 0.7734, 0.8828, 0.9141, 0.8828, 0.1016, 0.8828, 0.09375, 0.8828, 0.1016, 0.8828, 0.2812, 0.8828, 0.7344, 0.8828, 0.6406, 0.9766, 0.5312, 0.9687, 0.5312, 0.9453, 0.5234, 0.9453, 0.4688, 0.9453, 0.4609, 0.9453, 0.3672, 0.9766, 0.2812, 0.8906, 0.09375, 0.8828, 0.09375, 0.8828, 0.08594, 0.8828, 0.2578, 0.8828, 0.2656, 0.8828, 0.2656, 0.8906, 0.3672, 0.9922, 0.6406, 0.9922, 0.75, 0.8828, 0.7578, 0.8828, 0.7578, 0.8906, 0.8594, 0.9922, 0.9141, 0.9922, 0.9141, 1.0, 0.0857, 1.0, 0.0857, 0.9922, 0.1484, 0.9922, 0.705, 0.007134, 0.705, 0.007134, 0.7051, 0.007134, 0.7051, 0.007134, 0.707, 0.007134, 0.707, 0.007134, 0.5261, 0.007134, 0.5084, 0.007134, 0.5261, 0.007134, 0.7109, 0.005167, 0.7089, 0.005167, 0.7109, 0.005167, 0.6912, 0.005167, 0.705, 0.005167, 0.6912, 0.005167, 0.5261, 0.007134, 0.5261, 0.007134, 0.6893, 0.007134, 0.6893, 0.007134, 0.5084, 0.007134, 0.5084, 0.007134, 0.5261, 0.007134, 0.5065, 0.007134, 0.5084, 0.007134, 0.5065, 0.007134, 0.5261, 0.007134, 0.6893, 0.007134, 0.6893, 0.007134, 0.5261, 0.007134, 0.5025, 0.007134, 0.5045, 0.007134, 0.5025, 0.007134, 0.5045, 0.007134, 0.5065, 0.007134, 0.5045, 0.007134, 0.5045, 0.005167, 0.5045, 0.005167, 0.5025, 0.005167, 0.5084, 0.005167, 0.5084, 0.005167, 0.5065, 0.005167, 0.5242, 0.005167, 0.5084, 0.005167, 0.5084, 0.005167, 0.5242, 0.005167, 0.5242, 0.005167, 0.5084, 0.005167, 0.5242, 0.005167, 0.5242, 0.005167, 0.5084, 0.005167, 0.5065, 0.005167, 0.5065, 0.005167, 0.5045, 0.005167, 0.1764, 0.547, 0.09416, 0.547, 0.09416, 0.5401, 0.1696, 0.5401, 0.6912, 0.005167, 0.6912, 0.005167, 0.5242, 0.005167, 0.5242, 0.005167, 0.705, 0.005167, 0.705, 0.005167, 0.6912, 0.005167, 0.707, 0.005167, 0.705, 0.005167, 0.707, 0.005167, 0.7089, 0.005167, 0.707, 0.005167, 0.7089, 0.005167, 0.7089, 0.007134, 0.7089, 0.007134, 0.7109, 0.007134, 0.7051, 0.007134, 0.7051, 0.007134, 0.707, 0.007134, 0.6893, 0.007134, 0.705, 0.007134, 0.705, 0.007134, 0.6893, 0.007134, 0.6893, 0.007134, 0.705, 0.007134, 0.6893, 0.007134, 0.6893, 0.007134, 0.705, 0.007134, 0.707, 0.007134, 0.707, 0.007134, 0.7089, 0.007134])
_ca = me_eng1_7_back_mesh.color_attributes.new('Col', 'BYTE_COLOR', 'CORNER')
_ca.data.foreach_set('color', [0.009721, 0.0, 0.0, 1.0, 0.009721, 0.0, 0.0, 1.0, 0.009721, 0.0, 0.0, 1.0, 0.009721, 0.0, 0.0, 1.0, 0.009721, 0.0, 0.0, 1.0, 0.009721, 0.0, 0.0, 1.0, 0.009721, 0.0, 0.0, 1.0, 0.009721, 0.0, 0.0, 1.0, 0.009721, 0.0, 0.0, 1.0, 0.009721, 0.0, 0.0, 1.0, 0.009721, 0.0, 0.0, 1.0, 0.009721, 0.0, 0.0, 1.0, 0.009721, 0.0, 0.0, 1.0, 0.009721, 0.0, 0.0, 1.0, 0.009721, 0.0, 0.0, 1.0, 0.009721, 0.0, 0.0, 1.0, 0.009721, 0.0, 0.0, 1.0, 0.009721, 0.0, 0.0, 1.0, 0.009721, 0.0, 0.0, 1.0, 0.009721, 0.0, 0.0, 1.0, 0.009721, 0.0, 0.0, 1.0, 0.009721, 0.0, 0.0, 1.0, 0.009721, 0.0, 0.0, 1.0, 0.009721, 0.0, 0.0, 1.0, 0.009721, 0.0, 0.0, 1.0, 0.009721, 0.0, 0.0, 1.0, 0.009721, 0.0, 0.0, 1.0, 0.009721, 0.0, 0.0, 1.0, 0.009721, 0.0, 0.0, 1.0, 0.009721, 0.0, 0.0, 1.0, 0.009721, 0.0, 0.0, 1.0, 0.009721, 0.0, 0.0, 1.0, 0.009721, 0.0, 0.0, 1.0, 0.009721, 0.0, 0.0, 1.0, 0.009721, 0.0, 0.0, 1.0, 0.009721, 0.0, 0.0, 1.0, 0.009721, 0.0, 0.0, 1.0, 0.009721, 0.0, 0.0, 1.0, 0.009721, 0.0, 0.0, 1.0, 0.009721, 0.0, 0.0, 1.0, 0.009721, 0.0, 0.0, 1.0, 0.009721, 0.0, 0.0, 1.0, 0.009721, 0.0, 0.0, 1.0, 0.009721, 0.0, 0.0, 1.0, 0.009721, 0.0, 0.0, 1.0, 0.009721, 0.0, 0.0, 1.0, 0.009721, 0.0, 0.0, 1.0, 0.009721, 0.0, 0.0, 1.0, 0.009721, 0.0, 0.0, 1.0, 0.009721, 0.0, 0.0, 1.0, 0.009721, 0.0, 0.0, 1.0, 0.009721, 0.0, 0.0, 1.0, 0.009721, 0.0, 0.0, 1.0, 0.009721, 0.0, 0.0, 1.0, 0.009721, 0.0, 0.0, 1.0, 0.009721, 0.0, 0.0, 1.0, 0.009721, 0.0, 0.0, 1.0, 0.009721, 0.0, 0.0, 1.0, 0.009721, 0.0, 0.0, 1.0, 0.009721, 0.0, 0.0, 1.0, 0.009721, 0.0, 0.0, 1.0, 0.009721, 0.0, 0.0, 1.0, 0.009721, 0.0, 0.0, 1.0, 0.009721, 0.0, 0.0, 1.0, 0.009721, 0.0, 0.0, 1.0, 0.009721, 0.0, 0.0, 1.0, 0.009721, 0.0, 0.0, 1.0, 0.009721, 0.0, 0.0, 1.0, 0.009721, 0.0, 0.0, 1.0, 0.009721, 0.0, 0.0, 1.0, 0.009721, 0.0, 0.0, 1.0, 0.009721, 0.0, 0.0, 1.0, 0.009721, 0.0, 0.0, 1.0, 0.009721, 0.0, 0.0, 1.0, 0.009721, 0.0, 0.0, 1.0, 0.009721, 0.0, 0.0, 1.0, 0.009721, 0.0, 0.0, 1.0, 0.009721, 0.0, 0.0, 1.0, 0.009721, 0.0, 0.0, 1.0, 0.009721, 0.0, 0.0, 1.0, 0.009721, 0.0, 0.0, 1.0, 0.009721, 0.0, 0.0, 1.0, 0.009721, 0.0, 0.0, 1.0, 0.009721, 0.0, 0.0, 1.0, 0.009721, 0.0, 0.0, 1.0, 0.009721, 0.0, 0.0, 1.0, 0.009721, 0.0, 0.0, 1.0, 0.009721, 0.0, 0.0, 1.0, 0.009721, 0.0, 0.0, 1.0, 0.009721, 0.0, 0.0, 1.0, 0.009721, 0.0, 0.0, 1.0, 0.009721, 0.0, 0.0, 1.0, 0.009721, 0.0, 0.0, 1.0, 0.009721, 0.0, 0.0, 1.0, 0.009721, 0.0, 0.0, 1.0, 0.009721, 0.0, 0.0, 1.0, 0.009721, 0.0, 0.0, 1.0, 0.009721, 0.0, 0.0, 1.0, 0.009721, 0.0, 0.0, 1.0, 0.009721, 0.0, 0.0, 1.0, 0.009721, 0.0, 0.0, 1.0, 0.009721, 0.0, 0.0, 1.0, 0.009721, 0.0, 0.0, 1.0, 0.009721, 0.0, 0.0, 1.0, 0.009721, 0.0, 0.0, 1.0, 0.009721, 0.0, 0.0, 1.0, 0.009721, 0.0, 0.0, 1.0, 0.009721, 0.0, 0.0, 1.0, 0.009721, 0.0, 0.0, 1.0, 0.009721, 0.0, 0.0, 1.0, 0.009721, 0.0, 0.0, 1.0, 0.009721, 0.0, 0.0, 1.0, 0.009721, 0.0, 0.0, 1.0, 0.009721, 0.0, 0.0, 1.0, 0.009721, 0.0, 0.0, 1.0, 0.009721, 0.0, 0.0, 1.0, 0.009721, 0.0, 0.0, 1.0, 0.009721, 0.0, 0.0, 1.0, 0.009721, 0.0, 0.0, 1.0, 0.009721, 0.0, 0.0, 1.0, 0.009721, 0.0, 0.0, 1.0, 0.009721, 0.0, 0.0, 1.0, 0.009721, 0.0, 0.0, 1.0, 0.009721, 0.0, 0.0, 1.0, 0.009721, 0.0, 0.0, 1.0, 0.009721, 0.0, 0.0, 1.0, 0.009721, 0.0, 0.0, 1.0, 0.009721, 0.0, 0.0, 1.0, 0.009721, 0.0, 0.0, 1.0, 0.009721, 0.0, 0.0, 1.0, 0.009721, 0.0, 0.0, 1.0, 0.009721, 0.0, 0.0, 1.0, 0.009721, 0.0, 0.0, 1.0, 0.009721, 0.0, 0.0, 1.0, 0.009721, 0.0, 0.0, 1.0, 0.009721, 0.0, 0.0, 1.0, 0.009721, 0.0, 0.0, 1.0, 0.009721, 0.0, 0.0, 1.0, 0.009721, 0.0, 0.0, 1.0, 0.009721, 0.0, 0.0, 1.0, 0.009721, 0.0, 0.0, 1.0, 0.009721, 0.0, 0.0, 1.0, 0.009721, 0.0, 0.0, 1.0, 0.009721, 0.0, 0.0, 1.0, 0.009721, 0.0, 0.0, 1.0, 0.009721, 0.0, 0.0, 1.0, 0.009721, 0.0, 0.0, 1.0, 0.009721, 0.0, 0.0, 1.0, 0.009721, 0.0, 0.0, 1.0, 0.009721, 0.0, 0.0, 1.0, 0.009721, 0.0, 0.0, 1.0, 0.009721, 0.0, 0.0, 1.0, 0.009721, 0.0, 0.0, 1.0, 0.009721, 0.0, 0.0, 1.0, 0.009721, 0.0, 0.0, 1.0, 0.009721, 0.0, 0.0, 1.0, 0.009721, 0.0, 0.0, 1.0, 0.009721, 0.0, 0.0, 1.0, 0.009721, 0.0, 0.0, 1.0, 0.009721, 0.0, 0.0, 1.0, 0.009721, 0.0, 0.0, 1.0, 0.009721, 0.0, 0.0, 1.0, 0.009721, 0.0, 0.0, 1.0, 0.009721, 0.0, 0.0, 1.0, 0.009721, 0.0, 0.0, 1.0, 0.009721, 0.0, 0.0, 1.0, 0.009721, 0.0, 0.0, 1.0, 0.009721, 0.0, 0.0, 1.0, 0.009721, 0.0, 0.0, 1.0, 0.009721, 0.0, 0.0, 1.0, 0.009721, 0.0, 0.0, 1.0, 0.009721, 0.0, 0.0, 1.0, 0.009721, 0.0, 0.0, 1.0, 0.009721, 0.0, 0.0, 1.0, 0.009721, 0.0, 0.0, 1.0, 0.009721, 0.0, 0.0, 1.0, 0.009721, 0.0, 0.0, 1.0, 0.009721, 0.0, 0.0, 1.0, 0.009721, 0.0, 0.0, 1.0, 0.009721, 0.0, 0.0, 1.0, 0.009721, 0.0, 0.0, 1.0, 0.009721, 0.0, 0.0, 1.0, 0.009721, 0.0, 0.0, 1.0, 0.009721, 0.0, 0.0, 1.0, 0.009721, 0.0, 0.0, 1.0, 0.009721, 0.0, 0.0, 1.0, 0.009721, 0.0, 0.0, 1.0, 0.009721, 0.0, 0.0, 1.0, 0.009721, 0.0, 0.0, 1.0, 0.009721, 0.0, 0.0, 1.0, 0.009721, 0.0, 0.0, 1.0, 0.009721, 0.0, 0.0, 1.0, 0.009721, 0.0, 0.0, 1.0, 0.009721, 0.0, 0.0, 1.0, 0.009721, 0.0, 0.0, 1.0, 0.009721, 0.0, 0.0, 1.0, 0.009721, 0.0, 0.0, 1.0, 0.009721, 0.0, 0.0, 1.0, 0.009721, 0.0, 0.0, 1.0, 0.009721, 0.0, 0.0, 1.0, 0.009721, 0.0, 0.0, 1.0, 0.009721, 0.0, 0.0, 1.0, 0.009721, 0.0, 0.0, 1.0, 0.009721, 0.0, 0.0, 1.0, 0.009721, 0.0, 0.0, 1.0, 0.009721, 0.0, 0.0, 1.0, 0.009721, 0.0, 0.0, 1.0, 0.009721, 0.0, 0.0, 1.0, 0.009721, 0.0, 0.0, 1.0, 0.009721, 0.0, 0.0, 1.0, 0.009721, 0.0, 0.0, 1.0, 0.009721, 0.0, 0.0, 1.0, 0.009721, 0.0, 0.0, 1.0, 0.009721, 0.0, 0.0, 1.0, 0.009721, 0.0, 0.0, 1.0, 0.009721, 0.0, 0.0, 1.0, 0.009721, 0.0, 0.0, 1.0, 0.009721, 0.0, 0.0, 1.0, 0.009721, 0.0, 0.0, 1.0, 0.009721, 0.0, 0.0, 1.0, 0.009721, 0.0, 0.0, 1.0, 0.009721, 0.0, 0.0, 1.0, 0.009721, 0.0, 0.0, 1.0, 0.009721, 0.0, 0.0, 1.0, 0.009721, 0.0, 0.0, 1.0, 0.009721, 0.0, 0.0, 1.0, 0.009721, 0.0, 0.0, 1.0, 0.009721, 0.0, 0.0, 1.0, 0.009721, 0.0, 0.0, 1.0, 0.009721, 0.0, 0.0, 1.0, 0.009721, 0.0, 0.0, 1.0, 0.009721, 0.0, 0.0, 1.0, 0.009721, 0.0, 0.0, 1.0, 0.009721, 0.0, 0.0, 1.0, 0.009721, 0.0, 0.0, 1.0, 0.009721, 0.0, 0.0, 1.0, 0.009721, 0.0, 0.0, 1.0, 0.009721, 0.0, 0.0, 1.0, 0.009721, 0.0, 0.0, 1.0, 0.009721, 0.0, 0.0, 1.0, 0.009721, 0.0, 0.0, 1.0, 0.009721, 0.0, 0.0, 1.0, 0.009721, 0.0, 0.0, 1.0, 0.009721, 0.0, 0.0, 1.0, 0.009721, 0.0, 0.0, 1.0, 0.009721, 0.0, 0.0, 1.0, 0.009721, 0.0, 0.0, 1.0, 0.009721, 0.0, 0.0, 1.0, 0.009721, 0.0, 0.0, 1.0, 0.009721, 0.0, 0.0, 1.0, 0.009721, 0.0, 0.0, 1.0, 0.009721, 0.0, 0.0, 1.0, 0.009721, 0.0, 0.0, 1.0, 0.009721, 0.0, 0.0, 1.0, 0.009721, 0.0, 0.0, 1.0, 0.009721, 0.0, 0.0, 1.0, 0.009721, 0.0, 0.0, 1.0, 0.009721, 0.0, 0.0, 1.0, 0.009721, 0.0, 0.0, 1.0, 0.009721, 0.0, 0.0, 1.0, 0.009721, 0.0, 0.0, 1.0, 0.009721, 0.0, 0.0, 1.0, 0.009721, 0.0, 0.0, 1.0, 0.009721, 0.0, 0.0, 1.0, 0.009721, 0.0, 0.0, 1.0, 0.009721, 0.0, 0.0, 1.0, 0.009721, 0.0, 0.0, 1.0, 0.009721, 0.0, 0.0, 1.0, 0.009721, 0.0, 0.0, 1.0, 0.009721, 0.0, 0.0, 1.0, 0.009721, 0.0, 0.0, 1.0, 0.009721, 0.0, 0.0, 1.0, 0.009721, 0.0, 0.0, 1.0, 0.009721, 0.0, 0.0, 1.0, 0.009721, 0.0, 0.0, 1.0, 0.009721, 0.0, 0.0, 1.0, 0.009721, 0.0, 0.0, 1.0, 0.009721, 0.0, 0.0, 1.0, 0.009721, 0.0, 0.0, 1.0, 0.009721, 0.0, 0.0, 1.0, 0.009721, 0.0, 0.0, 1.0, 0.009721, 0.0, 0.0, 1.0, 0.009721, 0.0, 0.0, 1.0, 0.009721, 0.0, 0.0, 1.0, 0.009721, 0.0, 0.0, 1.0, 0.009721, 0.0, 0.0, 1.0, 0.009721, 0.0, 0.0, 1.0, 0.009721, 0.0, 0.0, 1.0, 0.009721, 0.0, 0.0, 1.0, 0.009721, 0.0, 0.0, 1.0, 0.009721, 0.0, 0.0, 1.0, 0.009721, 0.0, 0.0, 1.0, 0.009721, 0.0, 0.0, 1.0, 0.009721, 0.0, 0.0, 1.0, 0.009721, 0.0, 0.0, 1.0, 0.009721, 0.0, 0.0, 1.0, 0.009721, 0.0, 0.0, 1.0, 0.009721, 0.0, 0.0, 1.0, 0.009721, 0.0, 0.0, 1.0, 0.009721, 0.0, 0.0, 1.0, 0.009721, 0.0, 0.0, 1.0, 0.009721, 0.0, 0.0, 1.0, 0.009721, 0.0, 0.0, 1.0, 0.009721, 0.0, 0.0, 1.0, 0.009721, 0.0, 0.0, 1.0, 0.009721, 0.0, 0.0, 1.0, 0.009721, 0.0, 0.0, 1.0, 0.009721, 0.0, 0.0, 1.0, 0.009721, 0.0, 0.0, 1.0, 0.009721, 0.0, 0.0, 1.0, 0.009721, 0.0, 0.0, 1.0, 0.009721, 0.0, 0.0, 1.0, 0.009721, 0.0, 0.0, 1.0, 0.009721, 0.0, 0.0, 1.0, 0.009721, 0.0, 0.0, 1.0, 0.009721, 0.0, 0.0, 1.0, 0.009721, 0.0, 0.0, 1.0, 0.009721, 0.0, 0.0, 1.0, 0.009721, 0.0, 0.0, 1.0, 0.009721, 0.0, 0.0, 1.0, 0.009721, 0.0, 0.0, 1.0, 0.009721, 0.0, 0.0, 1.0, 0.009721, 0.0, 0.0, 1.0, 0.009721, 0.0, 0.0, 1.0, 0.009721, 0.0, 0.0, 1.0, 0.009721, 0.0, 0.0, 1.0, 0.009721, 0.0, 0.0, 1.0, 0.009721, 0.0, 0.0, 1.0, 0.009721, 0.0, 0.0, 1.0, 0.009721, 0.0, 0.0, 1.0, 0.009721, 0.0, 0.0, 1.0, 0.009721, 0.0, 0.0, 1.0, 0.009721, 0.0, 0.0, 1.0, 0.009721, 0.0, 0.0, 1.0, 0.009721, 0.0, 0.0, 1.0, 0.009721, 0.0, 0.0, 1.0, 0.009721, 0.0, 0.0, 1.0, 0.009721, 0.0, 0.0, 1.0, 0.009721, 0.0, 0.0, 1.0, 0.009721, 0.0, 0.0, 1.0, 0.009721, 0.0, 0.0, 1.0, 0.009721, 0.0, 0.0, 1.0, 0.009721, 0.0, 0.0, 1.0, 0.009721, 0.0, 0.0, 1.0, 0.009721, 0.0, 0.0, 1.0, 0.009721, 0.0, 0.0, 1.0, 0.009721, 0.0, 0.0, 1.0, 0.009721, 0.0, 0.0, 1.0, 0.009721, 0.0, 0.0, 1.0, 0.009721, 0.0, 0.0, 1.0, 0.009721, 0.0, 0.0, 1.0, 0.009721, 0.0, 0.0, 1.0, 0.009721, 0.0, 0.0, 1.0, 0.009721, 0.0, 0.0, 1.0, 0.009721, 0.0, 0.0, 1.0, 0.009721, 0.0, 0.0, 1.0, 0.009721, 0.0, 0.0, 1.0, 0.009721, 0.0, 0.0, 1.0, 0.009721, 0.0, 0.0, 1.0, 0.009721, 0.0, 0.0, 1.0, 0.009721, 0.0, 0.0, 1.0, 0.009721, 0.0, 0.0, 1.0, 0.009721, 0.0, 0.0, 1.0, 0.009721, 0.0, 0.0, 1.0, 0.009721, 0.0, 0.0, 1.0, 0.009721, 0.0, 0.0, 1.0, 0.009721, 0.0, 0.0, 1.0, 0.009721, 0.0, 0.0, 1.0, 0.009721, 0.0, 0.0, 1.0, 0.009721, 0.0, 0.0, 1.0, 0.009721, 0.0, 0.0, 1.0, 0.009721, 0.0, 0.0, 1.0, 0.009721, 0.0, 0.0, 1.0, 0.009721, 0.0, 0.0, 1.0, 0.009721, 0.0, 0.0, 1.0, 0.009721, 0.0, 0.0, 1.0, 0.009721, 0.0, 0.0, 1.0, 0.009721, 0.0, 0.0, 1.0, 0.009721, 0.0, 0.0, 1.0, 0.009721, 0.0, 0.0, 1.0, 0.009721, 0.0, 0.0, 1.0, 0.009721, 0.0, 0.0, 1.0, 0.009721, 0.0, 0.0, 1.0, 0.009721, 0.0, 0.0, 1.0, 0.009721, 0.0, 0.0, 1.0, 0.009721, 0.0, 0.0, 1.0, 0.009721, 0.0, 0.0, 1.0, 0.009721, 0.0, 0.0, 1.0, 0.009721, 0.0, 0.0, 1.0, 0.009721, 0.0, 0.0, 1.0, 0.009721, 0.0, 0.0, 1.0, 0.009721, 0.0, 0.0, 1.0, 0.009721, 0.0, 0.0, 1.0, 0.009721, 0.0, 0.0, 1.0, 0.009721, 0.0, 0.0, 1.0, 0.009721, 0.0, 0.0, 1.0, 0.009721, 0.0, 0.0, 1.0, 0.009721, 0.0, 0.0, 1.0, 0.009721, 0.0, 0.0, 1.0, 0.009721, 0.0, 0.0, 1.0, 0.009721, 0.0, 0.0, 1.0, 0.009721, 0.0, 0.0, 1.0, 0.009721, 0.0, 0.0, 1.0, 0.009721, 0.0, 0.0, 1.0, 0.009721, 0.0, 0.0, 1.0, 0.009721, 0.0, 0.0, 1.0, 0.009721, 0.0, 0.0, 1.0, 0.009721, 0.0, 0.0, 1.0, 0.009721, 0.0, 0.0, 1.0, 0.009721, 0.0, 0.0, 1.0, 0.009721, 0.0, 0.0, 1.0, 0.009721, 0.0, 0.0, 1.0, 0.009721, 0.0, 0.0, 1.0, 0.009721, 0.0, 0.0, 1.0, 0.009721, 0.0, 0.0, 1.0, 0.009721, 0.0, 0.0, 1.0, 0.009721, 0.0, 0.0, 1.0, 0.009721, 0.0, 0.0, 1.0, 0.009721, 0.0, 0.0, 1.0, 0.009721, 0.0, 0.0, 1.0, 0.009721, 0.0, 0.0, 1.0, 0.009721, 0.0, 0.0, 1.0, 0.009721, 0.0, 0.0, 1.0, 0.009721, 0.0, 0.0, 1.0, 0.009721, 0.0, 0.0, 1.0, 0.009721, 0.0, 0.0, 1.0, 0.009721, 0.0, 0.0, 1.0, 0.009721, 0.0, 0.0, 1.0, 0.009721, 0.0, 0.0, 1.0, 0.009721, 0.0, 0.0, 1.0, 0.009721, 0.0, 0.0, 1.0, 0.009721, 0.0, 0.0, 1.0, 0.009721, 0.0, 0.0, 1.0, 0.009721, 0.0, 0.0, 1.0, 0.009721, 0.0, 0.0, 1.0, 0.009721, 0.0, 0.0, 1.0, 0.009721, 0.0, 0.0, 1.0, 0.009721, 0.0, 0.0, 1.0, 0.009721, 0.0, 0.0, 1.0, 0.009721, 0.0, 0.0, 1.0, 0.009721, 0.0, 0.0, 1.0, 0.009721, 0.0, 0.0, 1.0, 0.009721, 0.0, 0.0, 1.0, 0.009721, 0.0, 0.0, 1.0, 0.009721, 0.0, 0.0, 1.0, 0.009721, 0.0, 0.0, 1.0, 0.009721, 0.0, 0.0, 1.0, 0.009721, 0.0, 0.0, 1.0, 0.009721, 0.0, 0.0, 1.0, 0.009721, 0.0, 0.0, 1.0, 0.009721, 0.0, 0.0, 0.9961, 0.009721, 0.0, 0.0, 1.0, 0.009721, 0.0, 0.0, 1.0, 0.009721, 0.0, 0.0, 0.9961, 0.009721, 0.0, 0.0, 1.0, 0.009721, 0.0, 0.0, 1.0, 0.009721, 0.0, 0.0, 1.0, 0.009721, 0.0, 0.0, 1.0, 0.009721, 0.0, 0.0, 1.0, 0.009721, 0.0, 0.0, 1.0, 0.009721, 0.0, 0.0, 1.0, 0.009721, 0.0, 0.0, 1.0, 0.009721, 0.0, 0.0, 1.0, 0.009721, 0.0, 0.0, 1.0, 0.009721, 0.0, 0.0, 1.0, 0.009721, 0.0, 0.0, 1.0, 0.009721, 0.0, 0.0, 1.0, 0.009721, 0.0, 0.0, 1.0, 0.009721, 0.0, 0.0, 1.0, 0.009721, 0.0, 0.0, 1.0, 0.009721, 0.0, 0.0, 1.0, 0.009721, 0.0, 0.0, 1.0, 0.009721, 0.0, 0.0, 1.0, 0.009721, 0.0, 0.0, 1.0, 0.009721, 0.0, 0.0, 1.0, 0.009721, 0.0, 0.0, 1.0, 0.009721, 0.0, 0.0, 1.0, 0.009721, 0.0, 0.0, 1.0, 0.009721, 0.0, 0.0, 1.0, 0.009721, 0.0, 0.0, 1.0, 0.009721, 0.0, 0.0, 1.0, 0.009721, 0.0, 0.0, 1.0, 0.009721, 0.0, 0.0, 1.0, 0.009721, 0.0, 0.0, 1.0, 0.009721, 0.0, 0.0, 1.0, 0.009721, 0.0, 0.0, 1.0, 0.009721, 0.0, 0.0, 1.0, 0.009721, 0.0, 0.0, 1.0, 0.009721, 0.0, 0.0, 1.0, 0.009721, 0.0, 0.0, 1.0, 0.009721, 0.0, 0.0, 1.0, 0.009721, 0.0, 0.0, 1.0, 0.009721, 0.0, 0.0, 1.0, 0.009721, 0.0, 0.0, 1.0, 0.009721, 0.0, 0.0, 1.0, 0.009721, 0.0, 0.0, 1.0, 0.009721, 0.0, 0.0, 1.0, 0.009721, 0.0, 0.0, 1.0, 0.009721, 0.0, 0.0, 1.0, 0.009721, 0.0, 0.0, 1.0, 0.009721, 0.0, 0.0, 1.0, 0.009721, 0.0, 0.0, 1.0, 0.009721, 0.0, 0.0, 1.0, 0.009721, 0.0, 0.0, 1.0, 0.009721, 0.0, 0.0, 1.0, 0.009721, 0.0, 0.0, 1.0, 0.009721, 0.0, 0.0, 1.0, 0.009721, 0.0, 0.0, 1.0, 0.009721, 0.0, 0.0, 1.0, 0.009721, 0.0, 0.0, 1.0, 0.009721, 0.0, 0.0, 1.0, 0.009721, 0.0, 0.0, 1.0, 0.009721, 0.0, 0.0, 1.0, 0.009721, 0.0, 0.0, 1.0, 0.009721, 0.0, 0.0, 1.0, 0.009721, 0.0, 0.0, 1.0, 0.009721, 0.0, 0.0, 1.0, 0.009721, 0.0, 0.0, 1.0, 0.009721, 0.0, 0.0, 1.0, 0.009721, 0.0, 0.0, 1.0, 0.009721, 0.0, 0.0, 1.0, 0.009721, 0.0, 0.0, 1.0, 0.009721, 0.0, 0.0, 1.0, 0.009721, 0.0, 0.0, 1.0, 0.009721, 0.0, 0.0, 1.0, 0.009721, 0.0, 0.0, 1.0, 0.009721, 0.0, 0.0, 1.0, 0.009721, 0.0, 0.0, 1.0, 0.009721, 0.0, 0.0, 1.0, 0.009721, 0.0, 0.0, 1.0, 0.009721, 0.0, 0.0, 1.0, 0.009721, 0.0, 0.0, 1.0, 0.009721, 0.0, 0.0, 1.0, 0.009721, 0.0, 0.0, 1.0, 0.009721, 0.0, 0.0, 1.0, 0.009721, 0.0, 0.0, 1.0, 0.009721, 0.0, 0.0, 1.0, 0.009721, 0.0, 0.0, 1.0, 0.009721, 0.0, 0.0, 1.0, 0.009721, 0.0, 0.0, 1.0, 0.009721, 0.0, 0.0, 1.0, 0.009721, 0.0, 0.0, 1.0, 0.009721, 0.0, 0.0, 1.0, 0.009721, 0.0, 0.0, 1.0, 0.009721, 0.0, 0.0, 1.0, 0.009721, 0.0, 0.0, 1.0, 0.009721, 0.0, 0.0, 1.0, 0.009721, 0.0, 0.0, 1.0, 0.009721, 0.0, 0.0, 1.0, 0.009721, 0.0, 0.0, 1.0, 0.009721, 0.0, 0.0, 1.0, 0.009721, 0.0, 0.0, 1.0, 0.009721, 0.0, 0.0, 1.0, 0.009721, 0.0, 0.0, 1.0, 0.009721, 0.0, 0.0, 1.0, 0.009721, 0.0, 0.0, 1.0, 0.009721, 0.0, 0.0, 1.0, 0.009721, 0.0, 0.0, 1.0, 0.009721, 0.0, 0.0, 1.0, 0.009721, 0.0, 0.0, 1.0, 0.009721, 0.0, 0.0, 1.0, 0.009721, 0.0, 0.0, 1.0, 0.009721, 0.0, 0.0, 1.0, 0.009721, 0.0, 0.0, 1.0, 0.009721, 0.0, 0.0, 1.0, 0.009721, 0.0, 0.0, 1.0, 0.009721, 0.0, 0.0, 1.0, 0.009721, 0.0, 0.0, 1.0, 0.009721, 0.0, 0.0, 1.0, 0.009721, 0.0, 0.0, 1.0, 0.009721, 0.0, 0.0, 1.0, 0.009721, 0.0, 0.0, 1.0, 0.009721, 0.0, 0.0, 1.0, 0.009721, 0.0, 0.0, 1.0, 0.009721, 0.0, 0.0, 1.0, 0.009721, 0.0, 0.0, 1.0, 0.009721, 0.0, 0.0, 1.0, 0.009721, 0.0, 0.0, 1.0, 0.009721, 0.0, 0.0, 1.0, 0.009721, 0.0, 0.0, 1.0, 0.009721, 0.0, 0.0, 1.0, 0.009721, 0.0, 0.0, 1.0, 0.009721, 0.0, 0.0, 1.0, 0.009721, 0.0, 0.0, 1.0, 0.009721, 0.0, 0.0, 1.0, 0.009721, 0.0, 0.0, 1.0, 0.009721, 0.0, 0.0, 1.0, 0.009721, 0.0, 0.0, 1.0, 0.009721, 0.0, 0.0, 1.0, 0.009721, 0.0, 0.0, 1.0, 0.009721, 0.0, 0.0, 1.0, 0.009721, 0.0, 0.0, 1.0, 0.009721, 0.0, 0.0, 1.0, 0.009721, 0.0, 0.0, 1.0, 0.009721, 0.0, 0.0, 1.0, 0.009721, 0.0, 0.0, 1.0, 0.009721, 0.0, 0.0, 1.0, 0.009721, 0.0, 0.0, 1.0, 0.009721, 0.0, 0.0, 1.0, 0.009721, 0.0, 0.0, 1.0, 0.009721, 0.0, 0.0, 1.0, 0.009721, 0.0, 0.0, 1.0, 0.009721, 0.0, 0.0, 1.0, 0.009721, 0.0, 0.0, 1.0, 0.009721, 0.0, 0.0, 1.0, 0.009721, 0.0, 0.0, 1.0, 0.009721, 0.0, 0.0, 1.0, 0.009721, 0.0, 0.0, 1.0, 0.009721, 0.0, 0.0, 1.0, 0.009721, 0.0, 0.0, 1.0, 0.009721, 0.0, 0.0, 1.0, 0.009721, 0.0, 0.0, 1.0, 0.009721, 0.0, 0.0, 1.0, 0.009721, 0.0, 0.0, 1.0, 0.009721, 0.0, 0.0, 1.0, 0.009721, 0.0, 0.0, 1.0, 0.009721, 0.0, 0.0, 1.0, 0.009721, 0.0, 0.0, 1.0, 0.009721, 0.0, 0.0, 1.0, 0.009721, 0.0, 0.0, 1.0, 0.009721, 0.0, 0.0, 1.0, 0.009721, 0.0, 0.0, 1.0, 0.009721, 0.0, 0.0, 1.0, 0.009721, 0.0, 0.0, 1.0, 0.009721, 0.0, 0.0, 1.0, 0.009721, 0.0, 0.0, 1.0, 0.009721, 0.0, 0.0, 1.0, 0.009721, 0.0, 0.0, 1.0, 0.009721, 0.0, 0.0, 1.0, 0.009721, 0.0, 0.0, 1.0, 0.009721, 0.0, 0.0, 1.0, 0.009721, 0.0, 0.0, 1.0, 0.009721, 0.0, 0.0, 1.0, 0.009721, 0.0, 0.0, 1.0, 0.009721, 0.0, 0.0, 1.0, 0.009721, 0.0, 0.0, 1.0, 0.009721, 0.0, 0.0, 1.0, 0.009721, 0.0, 0.0, 1.0, 0.007499, 0.0, 0.0, 1.0, 0.007499, 0.0, 0.0, 1.0, 0.007499, 0.0, 0.0, 1.0, 0.007499, 0.0, 0.0, 1.0, 0.007499, 0.0, 0.0, 1.0, 0.007499, 0.0, 0.0, 1.0, 0.007499, 0.0, 0.0, 1.0, 0.007499, 0.0, 0.0, 1.0, 0.007499, 0.0, 0.0, 1.0, 0.007499, 0.0, 0.0, 1.0, 0.007499, 0.0, 0.0, 1.0, 0.007499, 0.0, 0.0, 1.0, 0.007499, 0.0, 0.0, 1.0, 0.007499, 0.0, 0.0, 1.0, 0.007499, 0.0, 0.0, 1.0, 0.007499, 0.0, 0.0, 1.0, 0.007499, 0.0, 0.0, 1.0, 0.007499, 0.0, 0.0, 1.0, 0.007499, 0.0, 0.0, 1.0, 0.007499, 0.0, 0.0, 1.0, 0.007499, 0.0, 0.0, 1.0, 0.007499, 0.0, 0.0, 1.0, 0.007499, 0.0, 0.0, 1.0, 0.007499, 0.0, 0.0, 1.0, 0.007499, 0.0, 0.0, 1.0, 0.007499, 0.0, 0.0, 1.0, 0.007499, 0.0, 0.0, 1.0, 0.007499, 0.0, 0.0, 1.0, 0.007499, 0.0, 0.0, 1.0, 0.007499, 0.0, 0.0, 1.0, 0.007499, 0.0, 0.0, 1.0, 0.007499, 0.0, 0.0, 1.0, 0.007499, 0.0, 0.0, 1.0, 0.007499, 0.0, 0.0, 1.0, 0.007499, 0.0, 0.0, 1.0, 0.007499, 0.0, 0.0, 1.0, 0.007499, 0.0, 0.0, 1.0, 0.007499, 0.0, 0.0, 1.0, 0.007499, 0.0, 0.0, 1.0, 0.007499, 0.0, 0.0, 1.0, 0.007499, 0.0, 0.0, 1.0, 0.007499, 0.0, 0.0, 1.0, 0.007499, 0.0, 0.0, 1.0, 0.007499, 0.0, 0.0, 1.0, 0.007499, 0.0, 0.0, 1.0, 0.007499, 0.0, 0.0, 1.0, 0.007499, 0.0, 0.0, 1.0, 0.007499, 0.0, 0.0, 1.0, 0.007499, 0.0, 0.0, 1.0, 0.007499, 0.0, 0.0, 1.0, 0.007499, 0.0, 0.0, 1.0, 0.007499, 0.0, 0.0, 1.0, 0.007499, 0.0, 0.0, 1.0, 0.007499, 0.0, 0.0, 1.0, 0.007499, 0.0, 0.0, 1.0, 0.007499, 0.0, 0.0, 1.0, 0.007499, 0.0, 0.0, 1.0, 0.007499, 0.0, 0.0, 1.0, 0.007499, 0.0, 0.0, 1.0, 0.007499, 0.0, 0.0, 1.0, 0.007499, 0.0, 0.0, 1.0, 0.007499, 0.0, 0.0, 1.0, 0.007499, 0.0, 0.0, 1.0, 0.007499, 0.0, 0.0, 1.0, 0.007499, 0.0, 0.0, 1.0, 0.007499, 0.0, 0.0, 1.0, 0.007499, 0.0, 0.0, 1.0, 0.007499, 0.0, 0.0, 1.0, 0.007499, 0.0, 0.0, 1.0, 0.007499, 0.0, 0.0, 1.0, 0.007499, 0.0, 0.0, 1.0, 0.007499, 0.0, 0.0, 1.0, 0.007499, 0.0, 0.0, 1.0, 0.007499, 0.0, 0.0, 1.0, 0.007499, 0.0, 0.0, 1.0, 0.007499, 0.0, 0.0, 1.0, 0.007499, 0.0, 0.0, 1.0, 0.007499, 0.0, 0.0, 1.0, 0.007499, 0.0, 0.0, 1.0, 0.007499, 0.0, 0.0, 1.0, 0.007499, 0.0, 0.0, 1.0, 0.007499, 0.0, 0.0, 1.0, 0.007499, 0.0, 0.0, 1.0, 0.007499, 0.0, 0.0, 1.0, 0.007499, 0.0, 0.0, 1.0, 0.007499, 0.0, 0.0, 1.0, 0.007499, 0.0, 0.0, 1.0, 0.007499, 0.0, 0.0, 1.0, 0.009721, 0.0, 0.0, 1.0, 0.009721, 0.0, 0.0, 1.0, 0.009721, 0.0, 0.0, 1.0, 0.007499, 0.0, 0.0, 1.0, 0.007499, 0.0, 0.0, 1.0, 0.007499, 0.0, 0.0, 1.0, 0.007499, 0.0, 0.0, 1.0, 0.007499, 0.0, 0.0, 1.0, 0.007499, 0.0, 0.0, 1.0, 0.007499, 0.0, 0.0, 1.0, 0.007499, 0.0, 0.0, 1.0, 0.007499, 0.0, 0.0, 1.0, 0.007499, 0.0, 0.0, 1.0, 0.009721, 0.0, 0.0, 1.0, 0.009721, 0.0, 0.0, 1.0, 0.009721, 0.0, 0.0, 1.0, 0.009721, 0.0, 0.0, 1.0, 0.009721, 0.0, 0.0, 1.0, 0.009721, 0.0, 0.0, 1.0, 0.007499, 0.0, 0.0, 1.0, 0.007499, 0.0, 0.0, 1.0, 0.007499, 0.0, 0.0, 1.0, 0.007499, 0.0, 0.0, 1.0, 0.009721, 0.0, 0.0, 1.0, 0.009721, 0.0, 0.0, 1.0, 0.009721, 0.0, 0.0, 1.0, 0.007499, 0.0, 0.0, 1.0, 0.007499, 0.0, 0.0, 1.0, 0.007499, 0.0, 0.0, 1.0, 0.007499, 0.0, 0.0, 1.0, 0.009721, 0.0, 0.0, 1.0, 0.009721, 0.0, 0.0, 0.9961, 0.009721, 0.0, 0.0, 0.9961, 0.009721, 0.0, 0.0, 1.0, 0.009721, 0.0, 0.0, 1.0, 0.009721, 0.0, 0.0, 1.0, 0.007499, 0.0, 0.0, 1.0, 0.007499, 0.0, 0.0, 1.0, 0.007499, 0.0, 0.0, 1.0, 0.007499, 0.0, 0.0, 1.0, 0.007499, 0.0, 0.0, 1.0, 0.007499, 0.0, 0.0, 1.0, 0.007499, 0.0, 0.0, 1.0, 0.007499, 0.0, 0.0, 1.0, 0.007499, 0.0, 0.0, 1.0, 0.007499, 0.0, 0.0, 1.0, 0.007499, 0.0, 0.0, 1.0, 0.007499, 0.0, 0.0, 1.0, 0.007499, 0.0, 0.0, 1.0, 0.007499, 0.0, 0.0, 1.0, 0.007499, 0.0, 0.0, 1.0, 0.007499, 0.0, 0.0, 1.0, 0.007499, 0.0, 0.0, 1.0, 0.007499, 0.0, 0.0, 1.0, 0.007499, 0.0, 0.0, 1.0, 0.007499, 0.0, 0.0, 1.0, 0.007499, 0.0, 0.0, 1.0, 0.007499, 0.0, 0.0, 1.0, 0.007499, 0.0, 0.0, 1.0, 0.007499, 0.0, 0.0, 1.0, 0.007499, 0.0, 0.0, 1.0, 0.007499, 0.0, 0.0, 1.0, 0.007499, 0.0, 0.0, 1.0, 0.007499, 0.0, 0.0, 1.0, 0.007499, 0.0, 0.0, 1.0, 0.007499, 0.0, 0.0, 1.0, 0.007499, 0.0, 0.0, 1.0, 0.007499, 0.0, 0.0, 1.0, 0.007499, 0.0, 0.0, 1.0, 0.007499, 0.0, 0.0, 1.0, 0.007499, 0.0, 0.0, 1.0, 0.009721, 0.0, 0.0, 1.0, 0.009721, 0.0, 0.0, 1.0, 0.009721, 0.0, 0.0, 1.0, 0.009721, 0.0, 0.0, 1.0, 0.009721, 0.0, 0.0, 1.0, 0.009721, 0.0, 0.0, 1.0, 0.009721, 0.0, 0.0, 1.0, 0.009721, 0.0, 0.0, 1.0, 0.009721, 0.0, 0.0, 1.0, 0.007499, 0.0, 0.0, 1.0, 0.007499, 0.0, 0.0, 1.0, 0.007499, 0.0, 0.0, 1.0, 0.007499, 0.0, 0.0, 1.0, 0.007499, 0.0, 0.0, 1.0, 0.007499, 0.0, 0.0, 1.0, 0.007499, 0.0, 0.0, 1.0, 0.007499, 0.0, 0.0, 1.0, 0.007499, 0.0, 0.0, 1.0, 0.009721, 0.0, 0.0, 1.0, 0.009721, 0.0, 0.0, 1.0, 0.009721, 0.0, 0.0, 1.0, 0.007499, 0.0, 0.0, 1.0, 0.007499, 0.0, 0.0, 1.0, 0.007499, 0.0, 0.0, 1.0, 0.007499, 0.0, 0.0, 1.0, 0.007499, 0.0, 0.0, 1.0, 0.007499, 0.0, 0.0, 1.0, 0.007499, 0.0, 0.0, 1.0, 0.007499, 0.0, 0.0, 1.0, 0.007499, 0.0, 0.0, 1.0, 0.007499, 0.0, 0.0, 1.0, 0.007499, 0.0, 0.0, 1.0, 0.007499, 0.0, 0.0, 1.0, 0.007499, 0.0, 0.0, 1.0, 0.007499, 0.0, 0.0, 1.0, 0.007499, 0.0, 0.0, 1.0, 0.007499, 0.0, 0.0, 1.0, 0.007499, 0.0, 0.0, 1.0, 0.007499, 0.0, 0.0, 1.0, 0.007499, 0.0, 0.0, 1.0, 0.007499, 0.0, 0.0, 1.0, 0.007499, 0.0, 0.0, 1.0, 0.007499, 0.0, 0.0, 1.0, 0.007499, 0.0, 0.0, 1.0, 0.007499, 0.0, 0.0, 1.0, 0.007499, 0.0, 0.0, 1.0, 0.007499, 0.0, 0.0, 1.0, 0.007499, 0.0, 0.0, 1.0, 0.007499, 0.0, 0.0, 1.0, 0.007499, 0.0, 0.0, 1.0, 0.007499, 0.0, 0.0, 1.0, 0.007499, 0.0, 0.0, 1.0, 0.007499, 0.0, 0.0, 1.0, 0.007499, 0.0, 0.0, 1.0, 0.007499, 0.0, 0.0, 1.0, 0.007499, 0.0, 0.0, 1.0, 0.007499, 0.0, 0.0, 1.0, 0.007499, 0.0, 0.0, 1.0, 0.007499, 0.0, 0.0, 1.0, 0.007499, 0.0, 0.0, 1.0, 0.007499, 0.0, 0.0, 1.0, 0.007499, 0.0, 0.0, 1.0, 0.007499, 0.0, 0.0, 1.0, 0.007499, 0.0, 0.0, 1.0, 0.007499, 0.0, 0.0, 1.0, 0.007499, 0.0, 0.0, 1.0, 0.007499, 0.0, 0.0, 1.0, 0.007499, 0.0, 0.0, 1.0, 0.007499, 0.0, 0.0, 1.0, 0.007499, 0.0, 0.0, 1.0, 0.007499, 0.0, 0.0, 1.0, 0.007499, 0.0, 0.0, 1.0, 0.007499, 0.0, 0.0, 1.0, 0.007499, 0.0, 0.0, 1.0, 0.007499, 0.0, 0.0, 1.0, 0.007499, 0.0, 0.0, 1.0, 0.007499, 0.0, 0.0, 1.0, 0.007499, 0.0, 0.0, 1.0, 0.007499, 0.0, 0.0, 1.0, 0.007499, 0.0, 0.0, 1.0, 0.007499, 0.0, 0.0, 1.0, 0.007499, 0.0, 0.0, 1.0, 0.007499, 0.0, 0.0, 1.0, 0.007499, 0.0, 0.0, 1.0, 0.007499, 0.0, 0.0, 1.0, 0.007499, 0.0, 0.0, 1.0, 0.007499, 0.0, 0.0, 1.0, 0.007499, 0.0, 0.0, 1.0, 0.007499, 0.0, 0.0, 1.0, 0.007499, 0.0, 0.0, 1.0, 0.007499, 0.0, 0.0, 1.0, 0.007499, 0.0, 0.0, 1.0, 0.007499, 0.0, 0.0, 1.0, 0.007499, 0.0, 0.0, 1.0, 0.007499, 0.0, 0.0, 1.0, 0.007499, 0.0, 0.0, 1.0, 0.007499, 0.0, 0.0, 1.0, 0.007499, 0.0, 0.0, 1.0, 0.007499, 0.0, 0.0, 1.0, 0.007499, 0.0, 0.0, 1.0, 0.007499, 0.0, 0.0, 1.0, 0.007499, 0.0, 0.0, 1.0, 0.007499, 0.0, 0.0, 1.0, 0.007499, 0.0, 0.0, 1.0, 0.007499, 0.0, 0.0, 1.0, 0.007499, 0.0, 0.0, 1.0, 0.007499, 0.0, 0.0, 1.0, 0.007499, 0.0, 0.0, 1.0, 0.007499, 0.0, 0.0, 1.0, 0.009721, 0.0, 0.0, 1.0, 0.009721, 0.0, 0.0, 1.0, 0.009721, 0.0, 0.0, 1.0, 0.009721, 0.0, 0.0, 1.0, 0.009721, 0.0, 0.0, 1.0, 0.009721, 0.0, 0.0, 1.0, 0.009721, 0.0, 0.0, 1.0, 0.009721, 0.0, 0.0, 1.0, 0.009721, 0.0, 0.0, 1.0, 0.007499, 0.0, 0.0, 1.0, 0.007499, 0.0, 0.0, 1.0, 0.007499, 0.0, 0.0, 1.0, 0.007499, 0.0, 0.0, 1.0, 0.007499, 0.0, 0.0, 1.0, 0.007499, 0.0, 0.0, 1.0, 0.007499, 0.0, 0.0, 1.0, 0.007499, 0.0, 0.0, 1.0, 0.007499, 0.0, 0.0, 1.0, 0.007499, 0.0, 0.0, 1.0, 0.007499, 0.0, 0.0, 1.0, 0.007499, 0.0, 0.0, 1.0, 0.007499, 0.0, 0.0, 1.0, 0.007499, 0.0, 0.0, 1.0, 0.007499, 0.0, 0.0, 1.0, 0.007499, 0.0, 0.0, 1.0, 0.007499, 0.0, 0.0, 1.0, 0.007499, 0.0, 0.0, 1.0, 0.007499, 0.0, 0.0, 1.0, 0.007499, 0.0, 0.0, 1.0, 0.007499, 0.0, 0.0, 1.0, 0.007499, 0.0, 0.0, 1.0, 0.007499, 0.0, 0.0, 1.0, 0.007499, 0.0, 0.0, 1.0, 0.009721, 0.0, 0.0, 1.0, 0.009721, 0.0, 0.0, 1.0, 0.009721, 0.0, 0.0, 1.0, 0.009721, 0.0, 0.0, 1.0, 0.009721, 0.0, 0.0, 1.0, 0.009721, 0.0, 0.0, 1.0, 0.009721, 0.0, 0.0, 1.0, 0.009721, 0.0, 0.0, 1.0, 0.009721, 0.0, 0.0, 1.0, 0.007499, 0.0, 0.0, 1.0, 0.007499, 0.0, 0.0, 1.0, 0.007499, 0.0, 0.0, 1.0, 0.007499, 0.0, 0.0, 1.0, 0.007499, 0.0, 0.0, 1.0, 0.007499, 0.0, 0.0, 1.0, 0.007499, 0.0, 0.0, 1.0, 0.007499, 0.0, 0.0, 1.0, 0.007499, 0.0, 0.0, 1.0, 0.007499, 0.0, 0.0, 1.0, 0.007499, 0.0, 0.0, 1.0, 0.007499, 0.0, 0.0, 1.0, 0.007499, 0.0, 0.0, 1.0, 0.007499, 0.0, 0.0, 1.0, 0.007499, 0.0, 0.0, 1.0, 0.007499, 0.0, 0.0, 1.0, 0.007499, 0.0, 0.0, 1.0, 0.007499, 0.0, 0.0, 1.0, 0.007499, 0.0, 0.0, 1.0, 0.007499, 0.0, 0.0, 1.0, 0.007499, 0.0, 0.0, 1.0, 0.007499, 0.0, 0.0, 1.0, 0.007499, 0.0, 0.0, 1.0, 0.007499, 0.0, 0.0, 1.0, 0.007499, 0.0, 0.0, 1.0, 0.007499, 0.0, 0.0, 1.0, 0.007499, 0.0, 0.0, 1.0, 0.007499, 0.0, 0.0, 1.0, 0.007499, 0.0, 0.0, 1.0, 0.007499, 0.0, 0.0, 1.0, 0.007499, 0.0, 0.0, 1.0, 0.007499, 0.0, 0.0, 1.0, 0.007499, 0.0, 0.0, 1.0, 0.007499, 0.0, 0.0, 1.0, 0.007499, 0.0, 0.0, 1.0, 0.007499, 0.0, 0.0, 1.0, 0.007499, 0.0, 0.0, 1.0, 0.007499, 0.0, 0.0, 1.0, 0.007499, 0.0, 0.0, 1.0, 0.007499, 0.0, 0.0, 1.0, 0.007499, 0.0, 0.0, 1.0, 0.007499, 0.0, 0.0, 1.0, 0.007499, 0.0, 0.0, 1.0, 0.007499, 0.0, 0.0, 1.0, 0.007499, 0.0, 0.0, 1.0, 0.009721, 0.0, 0.0, 1.0, 0.009721, 0.0, 0.0, 1.0, 0.009721, 0.0, 0.0, 1.0, 0.009721, 0.0, 0.0, 1.0, 0.009721, 0.0, 0.0, 1.0, 0.009721, 0.0, 0.0, 1.0, 0.009721, 0.0, 0.0, 1.0, 0.009721, 0.0, 0.0, 1.0, 0.009721, 0.0, 0.0, 1.0, 0.009721, 0.0, 0.0, 1.0, 0.009721, 0.0, 0.0, 1.0, 0.009721, 0.0, 0.0, 1.0, 0.009721, 0.0, 0.0, 1.0, 0.009721, 0.0, 0.0, 1.0, 0.009721, 0.0, 0.0, 1.0, 0.009721, 0.0, 0.0, 1.0, 0.009721, 0.0, 0.0, 1.0, 0.009721, 0.0, 0.0, 1.0, 0.009721, 0.0, 0.0, 1.0, 0.009721, 0.0, 0.0, 1.0, 0.009721, 0.0, 0.0, 1.0, 0.009721, 0.0, 0.0, 1.0, 0.009721, 0.0, 0.0, 1.0, 0.009721, 0.0, 0.0, 1.0, 0.009721, 0.0, 0.0, 1.0, 0.009721, 0.0, 0.0, 1.0, 0.009721, 0.0, 0.0, 1.0, 0.007499, 0.0, 0.0, 1.0, 0.007499, 0.0, 0.0, 1.0, 0.007499, 0.0, 0.0, 1.0, 0.007499, 0.0, 0.0, 1.0, 0.007499, 0.0, 0.0, 1.0, 0.009721, 0.0, 0.0, 1.0, 0.009721, 0.0, 0.0, 1.0, 0.009721, 0.0, 0.0, 1.0, 0.007499, 0.0, 0.0, 1.0, 0.007499, 0.0, 0.0, 1.0, 0.007499, 0.0, 0.0, 1.0, 0.007499, 0.0, 0.0, 1.0, 0.007499, 0.0, 0.0, 1.0, 0.007499, 0.0, 0.0, 1.0, 0.007499, 0.0, 0.0, 1.0, 0.007499, 0.0, 0.0, 1.0, 0.007499, 0.0, 0.0, 1.0, 0.007499, 0.0, 0.0, 1.0, 0.009721, 0.0, 0.0, 1.0, 0.009721, 0.0, 0.0, 1.0, 0.009721, 0.0, 0.0, 1.0, 0.007499, 0.0, 0.0, 1.0, 0.007499, 0.0, 0.0, 1.0, 0.007499, 0.0, 0.0, 1.0, 0.007499, 0.0, 0.0, 1.0, 0.007499, 0.0, 0.0, 1.0, 0.007499, 0.0, 0.0, 1.0, 0.007499, 0.0, 0.0, 1.0, 0.007499, 0.0, 0.0, 1.0, 0.007499, 0.0, 0.0, 1.0, 0.007499, 0.0, 0.0, 1.0, 0.009721, 0.0, 0.0, 1.0, 0.009721, 0.0, 0.0, 1.0, 0.009721, 0.0, 0.0, 1.0, 0.007499, 0.0, 0.0, 1.0, 0.007499, 0.0, 0.0, 1.0, 0.007499, 0.0, 0.0, 1.0, 0.007499, 0.0, 0.0, 1.0, 0.007499, 0.0, 0.0, 1.0, 0.007499, 0.0, 0.0, 1.0, 0.007499, 0.0, 0.0, 1.0, 0.007499, 0.0, 0.0, 1.0, 0.007499, 0.0, 0.0, 1.0, 0.007499, 0.0, 0.0, 1.0, 0.007499, 0.0, 0.0, 1.0, 0.007499, 0.0, 0.0, 1.0, 0.007499, 0.0, 0.0, 1.0, 0.007499, 0.0, 0.0, 1.0, 0.009721, 0.0, 0.0, 1.0, 0.009721, 0.0, 0.0, 1.0, 0.009721, 0.0, 0.0, 1.0, 0.009721, 0.0, 0.0, 1.0, 0.009721, 0.0, 0.0, 1.0, 0.009721, 0.0, 0.0, 1.0, 0.009721, 0.0, 0.0, 1.0, 0.009721, 0.0, 0.0, 1.0, 0.009721, 0.0, 0.0, 1.0, 0.009721, 0.0, 0.0, 1.0, 0.009721, 0.0, 0.0, 1.0, 0.009721, 0.0, 0.0, 1.0, 0.009721, 0.0, 0.0, 0.9961, 0.009721, 0.0, 0.0, 1.0, 0.009721, 0.0, 0.0, 0.9961, 0.009721, 0.0, 0.0, 1.0, 0.009721, 0.0, 0.0, 1.0, 0.009721, 0.0, 0.0, 1.0, 0.009721, 0.0, 0.0, 1.0, 0.009721, 0.0, 0.0, 1.0, 0.009721, 0.0, 0.0, 1.0, 0.009721, 0.0, 0.0, 1.0, 0.009721, 0.0, 0.0, 1.0, 0.009721, 0.0, 0.0, 1.0, 0.009721, 0.0, 0.0, 1.0, 0.009721, 0.0, 0.0, 1.0, 0.009721, 0.0, 0.0, 1.0, 0.009721, 0.0, 0.0, 1.0, 0.009721, 0.0, 0.0, 1.0, 0.009721, 0.0, 0.0, 1.0, 0.009721, 0.0, 0.0, 1.0, 0.009721, 0.0, 0.0, 1.0, 0.009721, 0.0, 0.0, 1.0, 0.009721, 0.0, 0.0, 1.0, 0.009721, 0.0, 0.0, 1.0, 0.009721, 0.0, 0.0, 1.0, 0.009721, 0.0, 0.0, 1.0, 0.009721, 0.0, 0.0, 1.0, 0.009721, 0.0, 0.0, 1.0, 0.009721, 0.0, 0.0, 1.0, 0.009721, 0.0, 0.0, 1.0, 0.009721, 0.0, 0.0, 1.0, 0.009721, 0.0, 0.0, 1.0, 0.009721, 0.0, 0.0, 1.0, 0.009721, 0.0, 0.0, 1.0, 0.009721, 0.0, 0.0, 1.0, 0.009721, 0.0, 0.0, 1.0, 0.009721, 0.0, 0.0, 1.0, 0.009721, 0.0, 0.0, 1.0, 0.009721, 0.0, 0.0, 1.0, 0.009721, 0.0, 0.0, 1.0, 0.009721, 0.0, 0.0, 1.0, 0.009721, 0.0, 0.0, 1.0, 0.007499, 0.0, 0.0, 1.0, 0.007499, 0.0, 0.0, 1.0, 0.007499, 0.0, 0.0, 1.0, 0.007499, 0.0, 0.0, 1.0, 0.009721, 0.0, 0.0, 0.9961, 0.009721, 0.0, 0.0, 0.9961, 0.009721, 0.0, 0.0, 1.0, 0.009721, 0.0, 0.0, 1.0, 0.009721, 0.0, 0.0, 1.0, 0.009721, 0.0, 0.0, 1.0, 0.009721, 0.0, 0.0, 0.9961, 0.009721, 0.0, 0.0, 1.0, 0.009721, 0.0, 0.0, 1.0, 0.009721, 0.0, 0.0, 1.0, 0.009721, 0.0, 0.0, 1.0, 0.009721, 0.0, 0.0, 1.0, 0.009721, 0.0, 0.0, 1.0, 0.009721, 0.0, 0.0, 1.0, 0.009721, 0.0, 0.0, 1.0, 0.009721, 0.0, 0.0, 1.0, 0.009721, 0.0, 0.0, 1.0, 0.009721, 0.0, 0.0, 1.0, 0.009721, 0.0, 0.0, 1.0, 0.009721, 0.0, 0.0, 1.0, 0.009721, 0.0, 0.0, 1.0, 0.009721, 0.0, 0.0, 1.0, 0.009721, 0.0, 0.0, 1.0, 0.009721, 0.0, 0.0, 1.0, 0.009721, 0.0, 0.0, 1.0, 0.009721, 0.0, 0.0, 1.0, 0.009721, 0.0, 0.0, 1.0, 0.009721, 0.0, 0.0, 1.0, 0.009721, 0.0, 0.0, 1.0, 0.009721, 0.0, 0.0, 1.0, 0.009721, 0.0, 0.0, 1.0])
me_eng1_7_back_mesh.materials.append(mat_eng1_5)
me_eng1_7_back_mesh.use_remesh_preserve_volume = False
me_eng1_7_back_mesh.use_remesh_preserve_attributes = False
me_eng1_7_back_mesh.use_mirror_vertex_groups = False
me_eng1_7_back_mesh.use_paint_bone_selection = False
me_eng1_7_back_mesh.use_paint_mask = True
me_eng1_7_back_mesh.update()

# ---- objects
ob_eng1_7_mesh = bpy.data.objects.new('eng1_7_mesh', me_eng1_7_back_mesh)

# ---- transforms, parenting, visibility, modifiers, constraints
ob_eng1_7_mesh.location = (0.0, 0.0, 0.0)
ob_eng1_7_mesh.lineart.crease_threshold = 0.0

# ---- collection membership
col_collection_1.objects.link(ob_eng1_7_mesh)

# ---- scene / render settings (as saved in the file)
scene.frame_start = 1; scene.frame_end = 2; scene.frame_set(1)
scene.render.engine = 'BLENDER_EEVEE_NEXT'
scene.render.resolution_percentage = 50
scene.render.dither_intensity = 0.0
scene.cycles.use_denoising = False
scene.cycles.samples = 10
scene.cycles.sampling_pattern = 'TABULATED_SOBOL'
scene.cycles.light_sampling_threshold = 0.0
scene.cycles.use_adaptive_sampling = False
scene.cycles.use_light_tree = False
scene.cycles.blur_glossy = 0.0
scene.cycles.pixel_filter_type = 'GAUSSIAN'
scene.cycles.sample_clamp_indirect = 0.0
scene.view_settings.view_transform = 'Standard'
bpy.context.view_layer.update()

# ---- added for rendering (the .blend has no active camera and no usable light): camera, sun
cam_auto = bpy.data.cameras.new('AutoCamera')
cam_auto.lens = 50.0
cam_auto.sensor_width = 36.0
cam_auto.clip_end = 1000.0
ob_auto_camera = bpy.data.objects.new('AutoCamera', cam_auto)
scene.collection.objects.link(ob_auto_camera)
ob_auto_camera.location = (3.3502, -2.75793, 2.68016)
ob_auto_camera.rotation_euler = (1.09748, -7.21219e-08, 0.694738)
scene.camera = ob_auto_camera
light_auto_sun = bpy.data.lights.new('AutoSun', 'SUN')
light_auto_sun.energy = 3.0
light_auto_sun.angle = 0.0523599
ob_auto_sun = bpy.data.objects.new('AutoSun', light_auto_sun)
scene.collection.objects.link(ob_auto_sun)
ob_auto_sun.rotation_euler = (0.872665, 0.174533, 0.523599)
bpy.context.view_layer.update()
